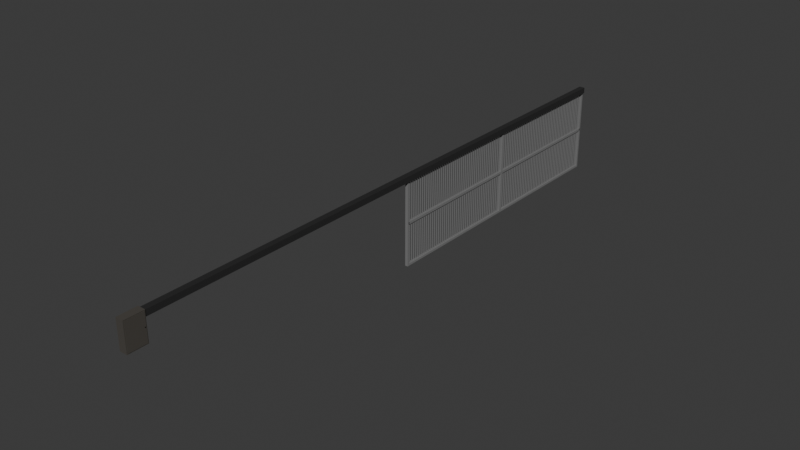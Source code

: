 # Source: izbrauksanas_varti.blend  (saved by Blender 4.5.90; exported with 4.5.12 LTS)
import bpy
from mathutils import Matrix  # noqa: F401  (used for matrix-valued properties, if any)

bpy.ops.wm.read_factory_settings(use_empty=True)
scene = bpy.context.scene
scene.name = 'Scene'

# ---- collections
col_collection = bpy.data.collections.new('Collection'); scene.collection.children.link(col_collection)

# ---- materials (node trees are filled in below, after node groups)
mat_material_004 = bpy.data.materials.new('Material.004')
mat_material_003 = bpy.data.materials.new('Material.003')
mat_material_002 = bpy.data.materials.new('Material.002')
mat_material_001 = bpy.data.materials.new('Material.001')

# ---- material node trees
mat_material_004.use_nodes = True; mat_material_004.node_tree.nodes.clear()
_N = mat_material_004.node_tree.nodes; _L = mat_material_004.node_tree.links
n0 = _N.new('ShaderNodeBsdfPrincipled'); n0.name = 'Principled BSDF'; n0.location = (-200, 100)
n0.inputs[0].default_value = (0.2025, 0.2025, 0.2025, 1.0)
n1 = _N.new('ShaderNodeOutputMaterial'); n1.name = 'Material Output'; n1.location = (200, 100)
_L.new(n0.outputs[0], n1.inputs[0])
n1.is_active_output = True
mat_material_003.use_nodes = True; mat_material_003.node_tree.nodes.clear()
_N = mat_material_003.node_tree.nodes; _L = mat_material_003.node_tree.links
n0 = _N.new('ShaderNodeBsdfPrincipled'); n0.name = 'Principled BSDF'; n0.location = (-200, 100)
n0.inputs[0].default_value = (0.02475, 0.02475, 0.02475, 1.0)
n1 = _N.new('ShaderNodeOutputMaterial'); n1.name = 'Material Output'; n1.location = (200, 100)
_L.new(n0.outputs[0], n1.inputs[0])
n1.is_active_output = True
mat_material_002.use_nodes = True; mat_material_002.node_tree.nodes.clear()
_N = mat_material_002.node_tree.nodes; _L = mat_material_002.node_tree.links
n0 = _N.new('ShaderNodeBsdfPrincipled'); n0.name = 'Principled BSDF'; n0.location = (-200, 100)
n0.inputs[0].default_value = (0.07516, 0.06856, 0.05959, 1.0)
n1 = _N.new('ShaderNodeOutputMaterial'); n1.name = 'Material Output'; n1.location = (200, 100)
_L.new(n0.outputs[0], n1.inputs[0])
n1.is_active_output = True
mat_material_001.use_nodes = True; mat_material_001.node_tree.nodes.clear()
_N = mat_material_001.node_tree.nodes; _L = mat_material_001.node_tree.links
n0 = _N.new('ShaderNodeBsdfPrincipled'); n0.name = 'Principled BSDF'; n0.location = (-200, 100)
n0.inputs[0].default_value = (0.0, 0.0, 0.0, 1.0)
n1 = _N.new('ShaderNodeOutputMaterial'); n1.name = 'Material Output'; n1.location = (200, 100)
_L.new(n0.outputs[0], n1.inputs[0])
n1.is_active_output = True

# ---- world
world_world = bpy.data.worlds.new('World'); scene.world = world_world
world_world.use_nodes = True; world_world.node_tree.nodes.clear()
_N = world_world.node_tree.nodes; _L = world_world.node_tree.links
n0 = _N.new('ShaderNodeOutputWorld'); n0.name = 'World Output'; n0.location = (200, 100)
n1 = _N.new('ShaderNodeBackground'); n1.name = 'Background'; n1.location = (-200, 100)
n1.inputs[0].default_value = (0.05088, 0.05088, 0.05088, 1.0)
_L.new(n1.outputs[0], n0.inputs[0])
n0.is_active_output = True
world_world.color = (0.05088, 0.05088, 0.05088)
world_world.sun_shadow_jitter_overblur = 0.0

# ---- meshes
me_cube_001 = bpy.data.meshes.new('Cube.001')
me_cube_001.from_pydata([(-1.0, -1.0, -1.0), (-1.0, -1.0, 1.0), (-1.0, 1.0, -1.0), (-1.0, 1.0, 1.0), (1.0, -1.0, -1.0), (1.0, -1.0, 1.0), (1.0, 1.0, -1.0), (1.0, 1.0, 1.0), (-1.0, 6.0, -1.0), (-1.0, 6.0, 1.0), (-1.0, 8.0, -1.0), (-1.0, 8.0, 1.0), (1.0, 6.0, -1.0), (1.0, 6.0, 1.0), (1.0, 8.0, -1.0), (1.0, 8.0, 1.0), (-1.0, 13.0, -1.0), (-1.0, 13.0, 1.0), (-1.0, 15.0, -1.0), (-1.0, 15.0, 1.0), (1.0, 13.0, -1.0), (1.0, 13.0, 1.0), (1.0, 15.0, -1.0), (1.0, 15.0, 1.0), (-1.0, 20.0, -1.0), (-1.0, 20.0, 1.0), (-1.0, 22.0, -1.0), (-1.0, 22.0, 1.0), (1.0, 20.0, -1.0), (1.0, 20.0, 1.0), (1.0, 22.0, -1.0), (1.0, 22.0, 1.0), (-1.0, 27.0, -1.0), (-1.0, 27.0, 1.0), (-1.0, 29.0, -1.0), (-1.0, 29.0, 1.0), (1.0, 27.0, -1.0), (1.0, 27.0, 1.0), (1.0, 29.0, -1.0), (1.0, 29.0, 1.0), (-1.0, 34.0, -1.0), (-1.0, 34.0, 1.0), (-1.0, 36.0, -1.0), (-1.0, 36.0, 1.0), (1.0, 34.0, -1.0), (1.0, 34.0, 1.0), (1.0, 36.0, -1.0), (1.0, 36.0, 1.0), (-1.0, 41.0, -1.0), (-1.0, 41.0, 1.0), (-1.0, 43.0, -1.0), (-1.0, 43.0, 1.0), (1.0, 41.0, -1.0), (1.0, 41.0, 1.0), (1.0, 43.0, -1.0), (1.0, 43.0, 1.0), (-1.0, 48.0, -1.0), (-1.0, 48.0, 1.0), (-1.0, 50.0, -1.0), (-1.0, 50.0, 1.0), (1.0, 48.0, -1.0), (1.0, 48.0, 1.0), (1.0, 50.0, -1.0), (1.0, 50.0, 1.0), (-1.0, 55.0, -1.0), (-1.0, 55.0, 1.0), (-1.0, 57.0, -1.0), (-1.0, 57.0, 1.0), (1.0, 55.0, -1.0), (1.0, 55.0, 1.0), (1.0, 57.0, -1.0), (1.0, 57.0, 1.0), (-1.0, 62.0, -1.0), (-1.0, 62.0, 1.0), (-1.0, 64.0, -1.0), (-1.0, 64.0, 1.0), (1.0, 62.0, -1.0), (1.0, 62.0, 1.0), (1.0, 64.0, -1.0), (1.0, 64.0, 1.0), (-1.0, 69.0, -1.0), (-1.0, 69.0, 1.0), (-1.0, 71.0, -1.0), (-1.0, 71.0, 1.0), (1.0, 69.0, -1.0), (1.0, 69.0, 1.0), (1.0, 71.0, -1.0), (1.0, 71.0, 1.0), (-1.0, 76.0, -1.0), (-1.0, 76.0, 1.0), (-1.0, 78.0, -1.0), (-1.0, 78.0, 1.0), (1.0, 76.0, -1.0), (1.0, 76.0, 1.0), (1.0, 78.0, -1.0), (1.0, 78.0, 1.0), (-1.0, 83.0, -1.0), (-1.0, 83.0, 1.0), (-1.0, 85.0, -1.0), (-1.0, 85.0, 1.0), (1.0, 83.0, -1.0), (1.0, 83.0, 1.0), (1.0, 85.0, -1.0), (1.0, 85.0, 1.0), (-1.0, 90.0, -1.0), (-1.0, 90.0, 1.0), (-1.0, 92.0, -1.0), (-1.0, 92.0, 1.0), (1.0, 90.0, -1.0), (1.0, 90.0, 1.0), (1.0, 92.0, -1.0), (1.0, 92.0, 1.0), (-1.0, 97.0, -1.0), (-1.0, 97.0, 1.0), (-1.0, 99.0, -1.0), (-1.0, 99.0, 1.0), (1.0, 97.0, -1.0), (1.0, 97.0, 1.0), (1.0, 99.0, -1.0), (1.0, 99.0, 1.0), (-1.0, 104.0, -1.0), (-1.0, 104.0, 1.0), (-1.0, 106.0, -1.0), (-1.0, 106.0, 1.0), (1.0, 104.0, -1.0), (1.0, 104.0, 1.0), (1.0, 106.0, -1.0), (1.0, 106.0, 1.0), (-1.0, 111.0, -1.0), (-1.0, 111.0, 1.0), (-1.0, 113.0, -1.0), (-1.0, 113.0, 1.0), (1.0, 111.0, -1.0), (1.0, 111.0, 1.0), (1.0, 113.0, -1.0), (1.0, 113.0, 1.0), (-1.0, 118.0, -1.0), (-1.0, 118.0, 1.0), (-1.0, 120.0, -1.0), (-1.0, 120.0, 1.0), (1.0, 118.0, -1.0), (1.0, 118.0, 1.0), (1.0, 120.0, -1.0), (1.0, 120.0, 1.0), (-1.0, 125.0, -1.0), (-1.0, 125.0, 1.0), (-1.0, 127.0, -1.0), (-1.0, 127.0, 1.0), (1.0, 125.0, -1.0), (1.0, 125.0, 1.0), (1.0, 127.0, -1.0), (1.0, 127.0, 1.0), (-1.0, 132.0, -1.0), (-1.0, 132.0, 1.0), (-1.0, 134.0, -1.0), (-1.0, 134.0, 1.0), (1.0, 132.0, -1.0), (1.0, 132.0, 1.0), (1.0, 134.0, -1.0), (1.0, 134.0, 1.0), (-1.0, 139.0, -1.0), (-1.0, 139.0, 1.0), (-1.0, 141.0, -1.0), (-1.0, 141.0, 1.0), (1.0, 139.0, -1.0), (1.0, 139.0, 1.0), (1.0, 141.0, -1.0), (1.0, 141.0, 1.0), (-1.0, 146.0, -1.0), (-1.0, 146.0, 1.0), (-1.0, 148.0, -1.0), (-1.0, 148.0, 1.0), (1.0, 146.0, -1.0), (1.0, 146.0, 1.0), (1.0, 148.0, -1.0), (1.0, 148.0, 1.0), (-1.0, 153.0, -1.0), (-1.0, 153.0, 1.0), (-1.0, 155.0, -1.0), (-1.0, 155.0, 1.0), (1.0, 153.0, -1.0), (1.0, 153.0, 1.0), (1.0, 155.0, -1.0), (1.0, 155.0, 1.0), (-1.0, 160.0, -1.0), (-1.0, 160.0, 1.0), (-1.0, 162.0, -1.0), (-1.0, 162.0, 1.0), (1.0, 160.0, -1.0), (1.0, 160.0, 1.0), (1.0, 162.0, -1.0), (1.0, 162.0, 1.0), (-1.0, 167.0, -1.0), (-1.0, 167.0, 1.0), (-1.0, 169.0, -1.0), (-1.0, 169.0, 1.0), (1.0, 167.0, -1.0), (1.0, 167.0, 1.0), (1.0, 169.0, -1.0), (1.0, 169.0, 1.0), (-1.0, 174.0, -1.0), (-1.0, 174.0, 1.0), (-1.0, 176.0, -1.0), (-1.0, 176.0, 1.0), (1.0, 174.0, -1.0), (1.0, 174.0, 1.0), (1.0, 176.0, -1.0), (1.0, 176.0, 1.0), (-1.0, 181.0, -1.0), (-1.0, 181.0, 1.0), (-1.0, 183.0, -1.0), (-1.0, 183.0, 1.0), (1.0, 181.0, -1.0), (1.0, 181.0, 1.0), (1.0, 183.0, -1.0), (1.0, 183.0, 1.0), (-1.0, 188.0, -1.0), (-1.0, 188.0, 1.0), (-1.0, 190.0, -1.0), (-1.0, 190.0, 1.0), (1.0, 188.0, -1.0), (1.0, 188.0, 1.0), (1.0, 190.0, -1.0), (1.0, 190.0, 1.0), (-1.0, 195.0, -1.0), (-1.0, 195.0, 1.0), (-1.0, 197.0, -1.0), (-1.0, 197.0, 1.0), (1.0, 195.0, -1.0), (1.0, 195.0, 1.0), (1.0, 197.0, -1.0), (1.0, 197.0, 1.0), (-1.0, 202.0, -1.0), (-1.0, 202.0, 1.0), (-1.0, 204.0, -1.0), (-1.0, 204.0, 1.0), (1.0, 202.0, -1.0), (1.0, 202.0, 1.0), (1.0, 204.0, -1.0), (1.0, 204.0, 1.0), (-1.0, 209.0, -1.0), (-1.0, 209.0, 1.0), (-1.0, 211.0, -1.0), (-1.0, 211.0, 1.0), (1.0, 209.0, -1.0), (1.0, 209.0, 1.0), (1.0, 211.0, -1.0), (1.0, 211.0, 1.0), (-1.0, 216.0, -1.0), (-1.0, 216.0, 1.0), (-1.0, 218.0, -1.0), (-1.0, 218.0, 1.0), (1.0, 216.0, -1.0), (1.0, 216.0, 1.0), (1.0, 218.0, -1.0), (1.0, 218.0, 1.0), (-1.0, 223.0, -1.0), (-1.0, 223.0, 1.0), (-1.0, 225.0, -1.0), (-1.0, 225.0, 1.0), (1.0, 223.0, -1.0), (1.0, 223.0, 1.0), (1.0, 225.0, -1.0), (1.0, 225.0, 1.0), (-1.0, 230.0, -1.0), (-1.0, 230.0, 1.0), (-1.0, 232.0, -1.0), (-1.0, 232.0, 1.0), (1.0, 230.0, -1.0), (1.0, 230.0, 1.0), (1.0, 232.0, -1.0), (1.0, 232.0, 1.0), (-1.0, 237.0, -1.0), (-1.0, 237.0, 1.0), (-1.0, 239.0, -1.0), (-1.0, 239.0, 1.0), (1.0, 237.0, -1.0), (1.0, 237.0, 1.0), (1.0, 239.0, -1.0), (1.0, 239.0, 1.0), (-1.0, 244.0, -1.0), (-1.0, 244.0, 1.0), (-1.0, 246.0, -1.0), (-1.0, 246.0, 1.0), (1.0, 244.0, -1.0), (1.0, 244.0, 1.0), (1.0, 246.0, -1.0), (1.0, 246.0, 1.0), (-1.0, 251.0, -1.0), (-1.0, 251.0, 1.0), (-1.0, 253.0, -1.0), (-1.0, 253.0, 1.0), (1.0, 251.0, -1.0), (1.0, 251.0, 1.0), (1.0, 253.0, -1.0), (1.0, 253.0, 1.0), (-1.0, 258.0, -1.0), (-1.0, 258.0, 1.0), (-1.0, 260.0, -1.0), (-1.0, 260.0, 1.0), (1.0, 258.0, -1.0), (1.0, 258.0, 1.0), (1.0, 260.0, -1.0), (1.0, 260.0, 1.0), (-1.0, 265.0, -1.0), (-1.0, 265.0, 1.0), (-1.0, 267.0, -1.0), (-1.0, 267.0, 1.0), (1.0, 265.0, -1.0), (1.0, 265.0, 1.0), (1.0, 267.0, -1.0), (1.0, 267.0, 1.0), (-1.0, 272.0, -1.0), (-1.0, 272.0, 1.0), (-1.0, 274.0, -1.0), (-1.0, 274.0, 1.0), (1.0, 272.0, -1.0), (1.0, 272.0, 1.0), (1.0, 274.0, -1.0), (1.0, 274.0, 1.0), (-1.0, 279.0, -1.0), (-1.0, 279.0, 1.0), (-1.0, 281.0, -1.0), (-1.0, 281.0, 1.0), (1.0, 279.0, -1.0), (1.0, 279.0, 1.0), (1.0, 281.0, -1.0), (1.0, 281.0, 1.0), (-1.0, 286.0, -1.0), (-1.0, 286.0, 1.0), (-1.0, 288.0, -1.0), (-1.0, 288.0, 1.0), (1.0, 286.0, -1.0), (1.0, 286.0, 1.0), (1.0, 288.0, -1.0), (1.0, 288.0, 1.0), (-1.0, 293.0, -1.0), (-1.0, 293.0, 1.0), (-1.0, 295.0, -1.0), (-1.0, 295.0, 1.0), (1.0, 293.0, -1.0), (1.0, 293.0, 1.0), (1.0, 295.0, -1.0), (1.0, 295.0, 1.0), (-1.0, 300.0, -1.0), (-1.0, 300.0, 1.0), (-1.0, 302.0, -1.0), (-1.0, 302.0, 1.0), (1.0, 300.0, -1.0), (1.0, 300.0, 1.0), (1.0, 302.0, -1.0), (1.0, 302.0, 1.0), (-1.0, 307.0, -1.0), (-1.0, 307.0, 1.0), (-1.0, 309.0, -1.0), (-1.0, 309.0, 1.0), (1.0, 307.0, -1.0), (1.0, 307.0, 1.0), (1.0, 309.0, -1.0), (1.0, 309.0, 1.0), (-1.0, 314.0, -1.0), (-1.0, 314.0, 1.0), (-1.0, 316.0, -1.0), (-1.0, 316.0, 1.0), (1.0, 314.0, -1.0), (1.0, 314.0, 1.0), (1.0, 316.0, -1.0), (1.0, 316.0, 1.0), (-1.0, 330.3, -1.0), (-1.0, 330.3, 1.0), (-1.0, 332.3, -1.0), (-1.0, 332.3, 1.0), (1.0, 330.3, -1.0), (1.0, 330.3, 1.0), (1.0, 332.3, -1.0), (1.0, 332.3, 1.0), (-1.0, 337.3, -1.0), (-1.0, 337.3, 1.0), (-1.0, 339.3, -1.0), (-1.0, 339.3, 1.0), (1.0, 337.3, -1.0), (1.0, 337.3, 1.0), (1.0, 339.3, -1.0), (1.0, 339.3, 1.0), (-1.0, 344.3, -1.0), (-1.0, 344.3, 1.0), (-1.0, 346.3, -1.0), (-1.0, 346.3, 1.0), (1.0, 344.3, -1.0), (1.0, 344.3, 1.0), (1.0, 346.3, -1.0), (1.0, 346.3, 1.0), (-1.0, 351.3, -1.0), (-1.0, 351.3, 1.0), (-1.0, 353.3, -1.0), (-1.0, 353.3, 1.0), (1.0, 351.3, -1.0), (1.0, 351.3, 1.0), (1.0, 353.3, -1.0), (1.0, 353.3, 1.0), (-1.0, 358.3, -1.0), (-1.0, 358.3, 1.0), (-1.0, 360.3, -1.0), (-1.0, 360.3, 1.0), (1.0, 358.3, -1.0), (1.0, 358.3, 1.0), (1.0, 360.3, -1.0), (1.0, 360.3, 1.0), (-1.0, 365.3, -1.0), (-1.0, 365.3, 1.0), (-1.0, 367.3, -1.0), (-1.0, 367.3, 1.0), (1.0, 365.3, -1.0), (1.0, 365.3, 1.0), (1.0, 367.3, -1.0), (1.0, 367.3, 1.0), (-1.0, 372.3, -1.0), (-1.0, 372.3, 1.0), (-1.0, 374.3, -1.0), (-1.0, 374.3, 1.0), (1.0, 372.3, -1.0), (1.0, 372.3, 1.0), (1.0, 374.3, -1.0), (1.0, 374.3, 1.0), (-1.0, 379.3, -1.0), (-1.0, 379.3, 1.0), (-1.0, 381.3, -1.0), (-1.0, 381.3, 1.0), (1.0, 379.3, -1.0), (1.0, 379.3, 1.0), (1.0, 381.3, -1.0), (1.0, 381.3, 1.0), (-1.0, 386.3, -1.0), (-1.0, 386.3, 1.0), (-1.0, 388.3, -1.0), (-1.0, 388.3, 1.0), (1.0, 386.3, -1.0), (1.0, 386.3, 1.0), (1.0, 388.3, -1.0), (1.0, 388.3, 1.0), (-1.0, 393.3, -1.0), (-1.0, 393.3, 1.0), (-1.0, 395.3, -1.0), (-1.0, 395.3, 1.0), (1.0, 393.3, -1.0), (1.0, 393.3, 1.0), (1.0, 395.3, -1.0), (1.0, 395.3, 1.0), (-1.0, 400.3, -1.0), (-1.0, 400.3, 1.0), (-1.0, 402.3, -1.0), (-1.0, 402.3, 1.0), (1.0, 400.3, -1.0), (1.0, 400.3, 1.0), (1.0, 402.3, -1.0), (1.0, 402.3, 1.0), (-1.0, 407.3, -1.0), (-1.0, 407.3, 1.0), (-1.0, 409.3, -1.0), (-1.0, 409.3, 1.0), (1.0, 407.3, -1.0), (1.0, 407.3, 1.0), (1.0, 409.3, -1.0), (1.0, 409.3, 1.0), (-1.0, 414.3, -1.0), (-1.0, 414.3, 1.0), (-1.0, 416.3, -1.0), (-1.0, 416.3, 1.0), (1.0, 414.3, -1.0), (1.0, 414.3, 1.0), (1.0, 416.3, -1.0), (1.0, 416.3, 1.0), (-1.0, 421.3, -1.0), (-1.0, 421.3, 1.0), (-1.0, 423.3, -1.0), (-1.0, 423.3, 1.0), (1.0, 421.3, -1.0), (1.0, 421.3, 1.0), (1.0, 423.3, -1.0), (1.0, 423.3, 1.0), (-1.0, 428.3, -1.0), (-1.0, 428.3, 1.0), (-1.0, 430.3, -1.0), (-1.0, 430.3, 1.0), (1.0, 428.3, -1.0), (1.0, 428.3, 1.0), (1.0, 430.3, -1.0), (1.0, 430.3, 1.0), (-1.0, 435.3, -1.0), (-1.0, 435.3, 1.0), (-1.0, 437.3, -1.0), (-1.0, 437.3, 1.0), (1.0, 435.3, -1.0), (1.0, 435.3, 1.0), (1.0, 437.3, -1.0), (1.0, 437.3, 1.0), (-1.0, 442.3, -1.0), (-1.0, 442.3, 1.0), (-1.0, 444.3, -1.0), (-1.0, 444.3, 1.0), (1.0, 442.3, -1.0), (1.0, 442.3, 1.0), (1.0, 444.3, -1.0), (1.0, 444.3, 1.0), (-1.0, 449.3, -1.0), (-1.0, 449.3, 1.0), (-1.0, 451.3, -1.0), (-1.0, 451.3, 1.0), (1.0, 449.3, -1.0), (1.0, 449.3, 1.0), (1.0, 451.3, -1.0), (1.0, 451.3, 1.0), (-1.0, 456.3, -1.0), (-1.0, 456.3, 1.0), (-1.0, 458.3, -1.0), (-1.0, 458.3, 1.0), (1.0, 456.3, -1.0), (1.0, 456.3, 1.0), (1.0, 458.3, -1.0), (1.0, 458.3, 1.0), (-1.0, 463.3, -1.0), (-1.0, 463.3, 1.0), (-1.0, 465.3, -1.0), (-1.0, 465.3, 1.0), (1.0, 463.3, -1.0), (1.0, 463.3, 1.0), (1.0, 465.3, -1.0), (1.0, 465.3, 1.0), (-1.0, 470.3, -1.0), (-1.0, 470.3, 1.0), (-1.0, 472.3, -1.0), (-1.0, 472.3, 1.0), (1.0, 470.3, -1.0), (1.0, 470.3, 1.0), (1.0, 472.3, -1.0), (1.0, 472.3, 1.0), (-1.0, 477.3, -1.0), (-1.0, 477.3, 1.0), (-1.0, 479.3, -1.0), (-1.0, 479.3, 1.0), (1.0, 477.3, -1.0), (1.0, 477.3, 1.0), (1.0, 479.3, -1.0), (1.0, 479.3, 1.0), (-1.0, 484.3, -1.0), (-1.0, 484.3, 1.0), (-1.0, 486.3, -1.0), (-1.0, 486.3, 1.0), (1.0, 484.3, -1.0), (1.0, 484.3, 1.0), (1.0, 486.3, -1.0), (1.0, 486.3, 1.0), (-1.0, 491.3, -1.0), (-1.0, 491.3, 1.0), (-1.0, 493.3, -1.0), (-1.0, 493.3, 1.0), (1.0, 491.3, -1.0), (1.0, 491.3, 1.0), (1.0, 493.3, -1.0), (1.0, 493.3, 1.0), (-1.0, 498.3, -1.0), (-1.0, 498.3, 1.0), (-1.0, 500.3, -1.0), (-1.0, 500.3, 1.0), (1.0, 498.3, -1.0), (1.0, 498.3, 1.0), (1.0, 500.3, -1.0), (1.0, 500.3, 1.0), (-1.0, 505.3, -1.0), (-1.0, 505.3, 1.0), (-1.0, 507.3, -1.0), (-1.0, 507.3, 1.0), (1.0, 505.3, -1.0), (1.0, 505.3, 1.0), (1.0, 507.3, -1.0), (1.0, 507.3, 1.0), (-1.0, 512.3, -1.0), (-1.0, 512.3, 1.0), (-1.0, 514.3, -1.0), (-1.0, 514.3, 1.0), (1.0, 512.3, -1.0), (1.0, 512.3, 1.0), (1.0, 514.3, -1.0), (1.0, 514.3, 1.0), (-1.0, 519.3, -1.0), (-1.0, 519.3, 1.0), (-1.0, 521.3, -1.0), (-1.0, 521.3, 1.0), (1.0, 519.3, -1.0), (1.0, 519.3, 1.0), (1.0, 521.3, -1.0), (1.0, 521.3, 1.0), (-1.0, 526.3, -1.0), (-1.0, 526.3, 1.0), (-1.0, 528.3, -1.0), (-1.0, 528.3, 1.0), (1.0, 526.3, -1.0), (1.0, 526.3, 1.0), (1.0, 528.3, -1.0), (1.0, 528.3, 1.0), (-1.0, 533.3, -1.0), (-1.0, 533.3, 1.0), (-1.0, 535.3, -1.0), (-1.0, 535.3, 1.0), (1.0, 533.3, -1.0), (1.0, 533.3, 1.0), (1.0, 535.3, -1.0), (1.0, 535.3, 1.0), (-1.0, 540.3, -1.0), (-1.0, 540.3, 1.0), (-1.0, 542.3, -1.0), (-1.0, 542.3, 1.0), (1.0, 540.3, -1.0), (1.0, 540.3, 1.0), (1.0, 542.3, -1.0), (1.0, 542.3, 1.0), (-1.0, 547.3, -1.0), (-1.0, 547.3, 1.0), (-1.0, 549.3, -1.0), (-1.0, 549.3, 1.0), (1.0, 547.3, -1.0), (1.0, 547.3, 1.0), (1.0, 549.3, -1.0), (1.0, 549.3, 1.0), (-1.0, 554.3, -1.0), (-1.0, 554.3, 1.0), (-1.0, 556.3, -1.0), (-1.0, 556.3, 1.0), (1.0, 554.3, -1.0), (1.0, 554.3, 1.0), (1.0, 556.3, -1.0), (1.0, 556.3, 1.0), (-1.0, 561.3, -1.0), (-1.0, 561.3, 1.0), (-1.0, 563.3, -1.0), (-1.0, 563.3, 1.0), (1.0, 561.3, -1.0), (1.0, 561.3, 1.0), (1.0, 563.3, -1.0), (1.0, 563.3, 1.0), (-1.0, 568.3, -1.0), (-1.0, 568.3, 1.0), (-1.0, 570.3, -1.0), (-1.0, 570.3, 1.0), (1.0, 568.3, -1.0), (1.0, 568.3, 1.0), (1.0, 570.3, -1.0), (1.0, 570.3, 1.0), (-1.0, 575.3, -1.0), (-1.0, 575.3, 1.0), (-1.0, 577.3, -1.0), (-1.0, 577.3, 1.0), (1.0, 575.3, -1.0), (1.0, 575.3, 1.0), (1.0, 577.3, -1.0), (1.0, 577.3, 1.0), (-1.0, 582.3, -1.0), (-1.0, 582.3, 1.0), (-1.0, 584.3, -1.0), (-1.0, 584.3, 1.0), (1.0, 582.3, -1.0), (1.0, 582.3, 1.0), (1.0, 584.3, -1.0), (1.0, 584.3, 1.0), (-1.0, 589.3, -1.0), (-1.0, 589.3, 1.0), (-1.0, 591.3, -1.0), (-1.0, 591.3, 1.0), (1.0, 589.3, -1.0), (1.0, 589.3, 1.0), (1.0, 591.3, -1.0), (1.0, 591.3, 1.0), (-1.0, 596.3, -1.0), (-1.0, 596.3, 1.0), (-1.0, 598.3, -1.0), (-1.0, 598.3, 1.0), (1.0, 596.3, -1.0), (1.0, 596.3, 1.0), (1.0, 598.3, -1.0), (1.0, 598.3, 1.0), (-1.0, 603.3, -1.0), (-1.0, 603.3, 1.0), (-1.0, 605.3, -1.0), (-1.0, 605.3, 1.0), (1.0, 603.3, -1.0), (1.0, 603.3, 1.0), (1.0, 605.3, -1.0), (1.0, 605.3, 1.0), (-1.0, 610.3, -1.0), (-1.0, 610.3, 1.0), (-1.0, 612.3, -1.0), (-1.0, 612.3, 1.0), (1.0, 610.3, -1.0), (1.0, 610.3, 1.0), (1.0, 612.3, -1.0), (1.0, 612.3, 1.0), (-1.0, 617.3, -1.0), (-1.0, 617.3, 1.0), (-1.0, 619.3, -1.0), (-1.0, 619.3, 1.0), (1.0, 617.3, -1.0), (1.0, 617.3, 1.0), (1.0, 619.3, -1.0), (1.0, 619.3, 1.0), (-1.0, 624.3, -1.0), (-1.0, 624.3, 1.0), (-1.0, 626.3, -1.0), (-1.0, 626.3, 1.0), (1.0, 624.3, -1.0), (1.0, 624.3, 1.0), (1.0, 626.3, -1.0), (1.0, 626.3, 1.0), (-1.0, 631.3, -1.0), (-1.0, 631.3, 1.0), (-1.0, 633.3, -1.0), (-1.0, 633.3, 1.0), (1.0, 631.3, -1.0), (1.0, 631.3, 1.0), (1.0, 633.3, -1.0), (1.0, 633.3, 1.0), (-1.0, 638.3, -1.0), (-1.0, 638.3, 1.0), (-1.0, 640.3, -1.0), (-1.0, 640.3, 1.0), (1.0, 638.3, -1.0), (1.0, 638.3, 1.0), (1.0, 640.3, -1.0), (1.0, 640.3, 1.0), (-1.0, 645.3, -1.0), (-1.0, 645.3, 1.0), (-1.0, 647.3, -1.0), (-1.0, 647.3, 1.0), (1.0, 645.3, -1.0), (1.0, 645.3, 1.0), (1.0, 647.3, -1.0), (1.0, 647.3, 1.0), (3.333, 651.7, 0.95), (3.333, 651.7, -0.95), (3.333, -5.0, 0.95), (3.333, -5.0, -0.95), (-3.333, 651.7, 0.95), (-3.333, 651.7, -0.95), (-3.333, -5.0, 0.95), (-3.333, -5.0, -0.95), (3.333, 656.7, 1.0), (3.333, 656.7, -1.0), (3.333, -10.0, 1.0), (3.333, -10.0, -1.0), (-3.333, 323.3, -0.95), (3.333, 323.3, 1.0), (-3.333, 323.3, 0.95), (3.333, 323.3, -1.0), (-3.333, 325.8, 0.95), (3.333, 325.8, -1.0), (3.333, 325.8, -0.95), (-3.333, 325.8, -0.95), (3.333, 325.8, 1.0), (3.333, 325.8, 0.95), (-3.333, 320.8, -0.95), (3.333, 320.8, 1.0), (3.333, 320.9, 0.95), (-3.333, 320.8, 0.95), (3.333, 320.8, -1.0), (3.333, 320.9, -0.95), (-3.333, 320.8, -1.0), (-3.333, -10.0, -1.0), (-3.333, -10.0, 1.0), (-3.333, 656.7, 1.0), (-3.333, 656.7, -1.0), (-3.333, 325.8, 1.0), (-3.333, 325.8, -1.0), (-3.333, 323.3, -1.0), (-3.333, 320.8, 1.0), (-3.333, 323.3, 1.0), (-3.333, 323.3, 0.0), (3.333, 325.8, 0.0), (-3.333, 325.8, 0.0), (-3.333, 320.8, 0.0), (3.333, 320.9, 0.0), (-3.333, 323.3, 0.0285), (3.333, 325.8, 0.0285), (-3.333, 325.8, 0.0285), (-3.333, 320.8, 0.0285), (3.333, 320.9, 0.0285), (-3.333, 323.3, -0.0285), (3.333, 325.8, -0.0285), (-3.333, 325.8, -0.0285), (-3.333, 320.8, -0.0285), (3.333, 320.9, -0.0285), (3.333, 325.8, 0.0285), (3.333, 325.8, 0.0), (-3.333, 325.8, 0.0285), (-3.333, 325.8, 0.0), (3.333, 325.8, -0.0285), (-3.333, 325.8, -0.0285), (3.333, 325.8, 0.0285), (3.333, 325.8, 0.0), (-3.333, 325.8, 0.0285), (-3.333, 325.8, 0.0), (3.333, 325.8, -0.0285), (-3.333, 325.8, -0.0285), (3.333, 654.3, 0.0285), (3.333, 654.3, 0.0), (-3.333, 654.4, 0.0285), (-3.333, 654.4, 0.0), (3.333, 654.3, -0.0285), (-3.333, 654.4, -0.0285), (-3.333, 320.8, 0.0285), (-3.333, 320.8, 0.0), (3.333, 320.9, 0.0285), (3.333, 320.9, 0.0), (-3.333, 320.8, -0.0285), (3.333, 320.9, -0.0285), (-3.333, -6.746, 0.0285), (-3.333, -6.746, 0.0), (3.333, -6.709, 0.0285), (3.333, -6.709, 0.0), (-3.333, -6.746, -0.0285), (3.333, -6.709, -0.0285)], [], [(0, 1, 3, 2), (2, 3, 7, 6), (6, 7, 5, 4), (4, 5, 1, 0), (2, 6, 4, 0), (7, 3, 1, 5), (8, 9, 11, 10), (10, 11, 15, 14), (14, 15, 13, 12), (12, 13, 9, 8), (10, 14, 12, 8), (15, 11, 9, 13), (16, 17, 19, 18), (18, 19, 23, 22), (22, 23, 21, 20), (20, 21, 17, 16), (18, 22, 20, 16), (23, 19, 17, 21), (24, 25, 27, 26), (26, 27, 31, 30), (30, 31, 29, 28), (28, 29, 25, 24), (26, 30, 28, 24), (31, 27, 25, 29), (32, 33, 35, 34), (34, 35, 39, 38), (38, 39, 37, 36), (36, 37, 33, 32), (34, 38, 36, 32), (39, 35, 33, 37), (40, 41, 43, 42), (42, 43, 47, 46), (46, 47, 45, 44), (44, 45, 41, 40), (42, 46, 44, 40), (47, 43, 41, 45), (48, 49, 51, 50), (50, 51, 55, 54), (54, 55, 53, 52), (52, 53, 49, 48), (50, 54, 52, 48), (55, 51, 49, 53), (56, 57, 59, 58), (58, 59, 63, 62), (62, 63, 61, 60), (60, 61, 57, 56), (58, 62, 60, 56), (63, 59, 57, 61), (64, 65, 67, 66), (66, 67, 71, 70), (70, 71, 69, 68), (68, 69, 65, 64), (66, 70, 68, 64), (71, 67, 65, 69), (72, 73, 75, 74), (74, 75, 79, 78), (78, 79, 77, 76), (76, 77, 73, 72), (74, 78, 76, 72), (79, 75, 73, 77), (80, 81, 83, 82), (82, 83, 87, 86), (86, 87, 85, 84), (84, 85, 81, 80), (82, 86, 84, 80), (87, 83, 81, 85), (88, 89, 91, 90), (90, 91, 95, 94), (94, 95, 93, 92), (92, 93, 89, 88), (90, 94, 92, 88), (95, 91, 89, 93), (96, 97, 99, 98), (98, 99, 103, 102), (102, 103, 101, 100), (100, 101, 97, 96), (98, 102, 100, 96), (103, 99, 97, 101), (104, 105, 107, 106), (106, 107, 111, 110), (110, 111, 109, 108), (108, 109, 105, 104), (106, 110, 108, 104), (111, 107, 105, 109), (112, 113, 115, 114), (114, 115, 119, 118), (118, 119, 117, 116), (116, 117, 113, 112), (114, 118, 116, 112), (119, 115, 113, 117), (120, 121, 123, 122), (122, 123, 127, 126), (126, 127, 125, 124), (124, 125, 121, 120), (122, 126, 124, 120), (127, 123, 121, 125), (128, 129, 131, 130), (130, 131, 135, 134), (134, 135, 133, 132), (132, 133, 129, 128), (130, 134, 132, 128), (135, 131, 129, 133), (136, 137, 139, 138), (138, 139, 143, 142), (142, 143, 141, 140), (140, 141, 137, 136), (138, 142, 140, 136), (143, 139, 137, 141), (144, 145, 147, 146), (146, 147, 151, 150), (150, 151, 149, 148), (148, 149, 145, 144), (146, 150, 148, 144), (151, 147, 145, 149), (152, 153, 155, 154), (154, 155, 159, 158), (158, 159, 157, 156), (156, 157, 153, 152), (154, 158, 156, 152), (159, 155, 153, 157), (160, 161, 163, 162), (162, 163, 167, 166), (166, 167, 165, 164), (164, 165, 161, 160), (162, 166, 164, 160), (167, 163, 161, 165), (168, 169, 171, 170), (170, 171, 175, 174), (174, 175, 173, 172), (172, 173, 169, 168), (170, 174, 172, 168), (175, 171, 169, 173), (176, 177, 179, 178), (178, 179, 183, 182), (182, 183, 181, 180), (180, 181, 177, 176), (178, 182, 180, 176), (183, 179, 177, 181), (184, 185, 187, 186), (186, 187, 191, 190), (190, 191, 189, 188), (188, 189, 185, 184), (186, 190, 188, 184), (191, 187, 185, 189), (192, 193, 195, 194), (194, 195, 199, 198), (198, 199, 197, 196), (196, 197, 193, 192), (194, 198, 196, 192), (199, 195, 193, 197), (200, 201, 203, 202), (202, 203, 207, 206), (206, 207, 205, 204), (204, 205, 201, 200), (202, 206, 204, 200), (207, 203, 201, 205), (208, 209, 211, 210), (210, 211, 215, 214), (214, 215, 213, 212), (212, 213, 209, 208), (210, 214, 212, 208), (215, 211, 209, 213), (216, 217, 219, 218), (218, 219, 223, 222), (222, 223, 221, 220), (220, 221, 217, 216), (218, 222, 220, 216), (223, 219, 217, 221), (224, 225, 227, 226), (226, 227, 231, 230), (230, 231, 229, 228), (228, 229, 225, 224), (226, 230, 228, 224), (231, 227, 225, 229), (232, 233, 235, 234), (234, 235, 239, 238), (238, 239, 237, 236), (236, 237, 233, 232), (234, 238, 236, 232), (239, 235, 233, 237), (240, 241, 243, 242), (242, 243, 247, 246), (246, 247, 245, 244), (244, 245, 241, 240), (242, 246, 244, 240), (247, 243, 241, 245), (248, 249, 251, 250), (250, 251, 255, 254), (254, 255, 253, 252), (252, 253, 249, 248), (250, 254, 252, 248), (255, 251, 249, 253), (256, 257, 259, 258), (258, 259, 263, 262), (262, 263, 261, 260), (260, 261, 257, 256), (258, 262, 260, 256), (263, 259, 257, 261), (264, 265, 267, 266), (266, 267, 271, 270), (270, 271, 269, 268), (268, 269, 265, 264), (266, 270, 268, 264), (271, 267, 265, 269), (272, 273, 275, 274), (274, 275, 279, 278), (278, 279, 277, 276), (276, 277, 273, 272), (274, 278, 276, 272), (279, 275, 273, 277), (280, 281, 283, 282), (282, 283, 287, 286), (286, 287, 285, 284), (284, 285, 281, 280), (282, 286, 284, 280), (287, 283, 281, 285), (288, 289, 291, 290), (290, 291, 295, 294), (294, 295, 293, 292), (292, 293, 289, 288), (290, 294, 292, 288), (295, 291, 289, 293), (296, 297, 299, 298), (298, 299, 303, 302), (302, 303, 301, 300), (300, 301, 297, 296), (298, 302, 300, 296), (303, 299, 297, 301), (304, 305, 307, 306), (306, 307, 311, 310), (310, 311, 309, 308), (308, 309, 305, 304), (306, 310, 308, 304), (311, 307, 305, 309), (312, 313, 315, 314), (314, 315, 319, 318), (318, 319, 317, 316), (316, 317, 313, 312), (314, 318, 316, 312), (319, 315, 313, 317), (320, 321, 323, 322), (322, 323, 327, 326), (326, 327, 325, 324), (324, 325, 321, 320), (322, 326, 324, 320), (327, 323, 321, 325), (328, 329, 331, 330), (330, 331, 335, 334), (334, 335, 333, 332), (332, 333, 329, 328), (330, 334, 332, 328), (335, 331, 329, 333), (336, 337, 339, 338), (338, 339, 343, 342), (342, 343, 341, 340), (340, 341, 337, 336), (338, 342, 340, 336), (343, 339, 337, 341), (344, 345, 347, 346), (346, 347, 351, 350), (350, 351, 349, 348), (348, 349, 345, 344), (346, 350, 348, 344), (351, 347, 345, 349), (352, 353, 355, 354), (354, 355, 359, 358), (358, 359, 357, 356), (356, 357, 353, 352), (354, 358, 356, 352), (359, 355, 353, 357), (360, 361, 363, 362), (362, 363, 367, 366), (366, 367, 365, 364), (364, 365, 361, 360), (362, 366, 364, 360), (367, 363, 361, 365), (368, 369, 371, 370), (370, 371, 375, 374), (374, 375, 373, 372), (372, 373, 369, 368), (370, 374, 372, 368), (375, 371, 369, 373), (376, 377, 379, 378), (378, 379, 383, 382), (382, 383, 381, 380), (380, 381, 377, 376), (378, 382, 380, 376), (383, 379, 377, 381), (384, 385, 387, 386), (386, 387, 391, 390), (390, 391, 389, 388), (388, 389, 385, 384), (386, 390, 388, 384), (391, 387, 385, 389), (392, 393, 395, 394), (394, 395, 399, 398), (398, 399, 397, 396), (396, 397, 393, 392), (394, 398, 396, 392), (399, 395, 393, 397), (400, 401, 403, 402), (402, 403, 407, 406), (406, 407, 405, 404), (404, 405, 401, 400), (402, 406, 404, 400), (407, 403, 401, 405), (408, 409, 411, 410), (410, 411, 415, 414), (414, 415, 413, 412), (412, 413, 409, 408), (410, 414, 412, 408), (415, 411, 409, 413), (416, 417, 419, 418), (418, 419, 423, 422), (422, 423, 421, 420), (420, 421, 417, 416), (418, 422, 420, 416), (423, 419, 417, 421), (424, 425, 427, 426), (426, 427, 431, 430), (430, 431, 429, 428), (428, 429, 425, 424), (426, 430, 428, 424), (431, 427, 425, 429), (432, 433, 435, 434), (434, 435, 439, 438), (438, 439, 437, 436), (436, 437, 433, 432), (434, 438, 436, 432), (439, 435, 433, 437), (440, 441, 443, 442), (442, 443, 447, 446), (446, 447, 445, 444), (444, 445, 441, 440), (442, 446, 444, 440), (447, 443, 441, 445), (448, 449, 451, 450), (450, 451, 455, 454), (454, 455, 453, 452), (452, 453, 449, 448), (450, 454, 452, 448), (455, 451, 449, 453), (456, 457, 459, 458), (458, 459, 463, 462), (462, 463, 461, 460), (460, 461, 457, 456), (458, 462, 460, 456), (463, 459, 457, 461), (464, 465, 467, 466), (466, 467, 471, 470), (470, 471, 469, 468), (468, 469, 465, 464), (466, 470, 468, 464), (471, 467, 465, 469), (472, 473, 475, 474), (474, 475, 479, 478), (478, 479, 477, 476), (476, 477, 473, 472), (474, 478, 476, 472), (479, 475, 473, 477), (480, 481, 483, 482), (482, 483, 487, 486), (486, 487, 485, 484), (484, 485, 481, 480), (482, 486, 484, 480), (487, 483, 481, 485), (488, 489, 491, 490), (490, 491, 495, 494), (494, 495, 493, 492), (492, 493, 489, 488), (490, 494, 492, 488), (495, 491, 489, 493), (496, 497, 499, 498), (498, 499, 503, 502), (502, 503, 501, 500), (500, 501, 497, 496), (498, 502, 500, 496), (503, 499, 497, 501), (504, 505, 507, 506), (506, 507, 511, 510), (510, 511, 509, 508), (508, 509, 505, 504), (506, 510, 508, 504), (511, 507, 505, 509), (512, 513, 515, 514), (514, 515, 519, 518), (518, 519, 517, 516), (516, 517, 513, 512), (514, 518, 516, 512), (519, 515, 513, 517), (520, 521, 523, 522), (522, 523, 527, 526), (526, 527, 525, 524), (524, 525, 521, 520), (522, 526, 524, 520), (527, 523, 521, 525), (528, 529, 531, 530), (530, 531, 535, 534), (534, 535, 533, 532), (532, 533, 529, 528), (530, 534, 532, 528), (535, 531, 529, 533), (536, 537, 539, 538), (538, 539, 543, 542), (542, 543, 541, 540), (540, 541, 537, 536), (538, 542, 540, 536), (543, 539, 537, 541), (544, 545, 547, 546), (546, 547, 551, 550), (550, 551, 549, 548), (548, 549, 545, 544), (546, 550, 548, 544), (551, 547, 545, 549), (552, 553, 555, 554), (554, 555, 559, 558), (558, 559, 557, 556), (556, 557, 553, 552), (554, 558, 556, 552), (559, 555, 553, 557), (560, 561, 563, 562), (562, 563, 567, 566), (566, 567, 565, 564), (564, 565, 561, 560), (562, 566, 564, 560), (567, 563, 561, 565), (568, 569, 571, 570), (570, 571, 575, 574), (574, 575, 573, 572), (572, 573, 569, 568), (570, 574, 572, 568), (575, 571, 569, 573), (576, 577, 579, 578), (578, 579, 583, 582), (582, 583, 581, 580), (580, 581, 577, 576), (578, 582, 580, 576), (583, 579, 577, 581), (584, 585, 587, 586), (586, 587, 591, 590), (590, 591, 589, 588), (588, 589, 585, 584), (586, 590, 588, 584), (591, 587, 585, 589), (592, 593, 595, 594), (594, 595, 599, 598), (598, 599, 597, 596), (596, 597, 593, 592), (594, 598, 596, 592), (599, 595, 593, 597), (600, 601, 603, 602), (602, 603, 607, 606), (606, 607, 605, 604), (604, 605, 601, 600), (602, 606, 604, 600), (607, 603, 601, 605), (608, 609, 611, 610), (610, 611, 615, 614), (614, 615, 613, 612), (612, 613, 609, 608), (610, 614, 612, 608), (615, 611, 609, 613), (616, 617, 619, 618), (618, 619, 623, 622), (622, 623, 621, 620), (620, 621, 617, 616), (618, 622, 620, 616), (623, 619, 617, 621), (624, 625, 627, 626), (626, 627, 631, 630), (630, 631, 629, 628), (628, 629, 625, 624), (626, 630, 628, 624), (631, 627, 625, 629), (632, 633, 635, 634), (634, 635, 639, 638), (638, 639, 637, 636), (636, 637, 633, 632), (634, 638, 636, 632), (639, 635, 633, 637), (640, 641, 643, 642), (642, 643, 647, 646), (646, 647, 645, 644), (644, 645, 641, 640), (642, 646, 644, 640), (647, 643, 641, 645), (648, 649, 651, 650), (650, 651, 655, 654), (654, 655, 653, 652), (652, 653, 649, 648), (650, 654, 652, 648), (655, 651, 649, 653), (656, 657, 659, 658), (658, 659, 663, 662), (662, 663, 661, 660), (660, 661, 657, 656), (658, 662, 660, 656), (663, 659, 657, 661), (664, 665, 667, 666), (666, 667, 671, 670), (670, 671, 669, 668), (668, 669, 665, 664), (666, 670, 668, 664), (671, 667, 665, 669), (672, 673, 675, 674), (674, 675, 679, 678), (678, 679, 677, 676), (676, 677, 673, 672), (674, 678, 676, 672), (679, 675, 673, 677), (680, 681, 683, 682), (682, 683, 687, 686), (686, 687, 685, 684), (684, 685, 681, 680), (682, 686, 684, 680), (687, 683, 681, 685), (688, 689, 691, 690), (690, 691, 695, 694), (694, 695, 693, 692), (692, 693, 689, 688), (690, 694, 692, 688), (695, 691, 689, 693), (696, 697, 699, 698), (698, 699, 703, 702), (702, 703, 701, 700), (700, 701, 697, 696), (698, 702, 700, 696), (703, 699, 697, 701), (704, 705, 707, 706), (706, 707, 711, 710), (710, 711, 709, 708), (708, 709, 705, 704), (706, 710, 708, 704), (711, 707, 705, 709), (712, 713, 715, 714), (714, 715, 719, 718), (718, 719, 717, 716), (716, 717, 713, 712), (714, 718, 716, 712), (719, 715, 713, 717), (720, 721, 723, 722), (722, 723, 727, 726), (726, 727, 725, 724), (724, 725, 721, 720), (722, 726, 724, 720), (727, 723, 721, 725), (728, 729, 731, 730), (730, 731, 735, 734), (734, 735, 733, 732), (732, 733, 729, 728), (730, 734, 732, 728), (735, 731, 729, 733), (759, 772, 766, 746), (747, 746, 766, 765), (736, 757, 752, 740), (764, 762, 747, 765), (768, 767, 744, 745), (736, 737, 745, 744), (739, 738, 746, 747), (757, 736, 744, 756), (763, 739, 747, 762), (770, 753, 751, 771), (782, 761, 750, 779), (756, 769, 773, 749), (744, 767, 769, 756), (768, 745, 753, 770), (780, 781, 752, 757), (737, 754, 753, 745), (779, 750, 752, 781), (782, 783, 760, 761), (738, 760, 759, 746), (785, 788, 763, 762, 751, 753, 754), (771, 751, 762, 764), (749, 773, 772, 759), (743, 758, 764, 765), (742, 743, 765, 766), (741, 740, 767, 768), (740, 752, 769, 767), (748, 755, 770, 771), (750, 761, 772, 773), (752, 750, 773, 769), (755, 741, 768, 770), (758, 748, 771, 764), (761, 742, 766, 772), (760, 738, 742, 761), (738, 739, 743, 742), (739, 763, 758, 743), (754, 737, 741, 755), (737, 736, 740, 741), (780, 783, 778, 775), (787, 788, 812, 811), (784, 774, 776, 786), (781, 780, 789, 791), (787, 777, 774, 784), (757, 756, 749, 759, 760, 783, 780), (777, 787, 811, 808), (774, 779, 781, 776), (786, 776, 792, 794), (777, 782, 779, 774), (758, 787, 784, 748), (754, 755, 786, 785), (748, 784, 786, 755), (758, 763, 788, 787), (775, 778, 788, 785), (791, 789, 795, 797), (794, 792, 798, 800), (780, 775, 790, 789), (775, 785, 793, 790), (785, 786, 794, 793), (776, 781, 791, 792), (795, 796, 802, 801), (796, 799, 805, 802), (792, 791, 797, 798), (793, 794, 800, 799), (790, 793, 799, 796), (789, 790, 796, 795), (805, 806, 804, 802), (802, 804, 803, 801), (800, 798, 804, 806), (797, 795, 801, 803), (798, 797, 803, 804), (799, 800, 806, 805), (811, 812, 818, 817), (810, 809, 815, 816), (778, 783, 809, 810), (788, 778, 810, 812), (783, 782, 807, 809), (782, 777, 808, 807), (817, 818, 816, 814), (814, 816, 815, 813), (808, 811, 817, 814), (807, 808, 814, 813), (812, 810, 816, 818), (809, 807, 813, 815)])
_uv = me_cube_001.uv_layers.new(name='UVMap')
_uv.uv.foreach_set('vector', [0.375, 0.0, 0.625, 0.0, 0.625, 0.25, 0.375, 0.25, 0.375, 0.25, 0.625, 0.25, 0.625, 0.5, 0.375, 0.5, 0.375, 0.5, 0.625, 0.5, 0.625, 0.75, 0.375, 0.75, 0.375, 0.75, 0.625, 0.75, 0.625, 1.0, 0.375, 1.0, 0.125, 0.5, 0.375, 0.5, 0.375, 0.75, 0.125, 0.75, 0.625, 0.5, 0.875, 0.5, 0.875, 0.75, 0.625, 0.75, 0.375, 0.0, 0.625, 0.0, 0.625, 0.25, 0.375, 0.25, 0.375, 0.25, 0.625, 0.25, 0.625, 0.5, 0.375, 0.5, 0.375, 0.5, 0.625, 0.5, 0.625, 0.75, 0.375, 0.75, 0.375, 0.75, 0.625, 0.75, 0.625, 1.0, 0.375, 1.0, 0.125, 0.5, 0.375, 0.5, 0.375, 0.75, 0.125, 0.75, 0.625, 0.5, 0.875, 0.5, 0.875, 0.75, 0.625, 0.75, 0.375, 0.0, 0.625, 0.0, 0.625, 0.25, 0.375, 0.25, 0.375, 0.25, 0.625, 0.25, 0.625, 0.5, 0.375, 0.5, 0.375, 0.5, 0.625, 0.5, 0.625, 0.75, 0.375, 0.75, 0.375, 0.75, 0.625, 0.75, 0.625, 1.0, 0.375, 1.0, 0.125, 0.5, 0.375, 0.5, 0.375, 0.75, 0.125, 0.75, 0.625, 0.5, 0.875, 0.5, 0.875, 0.75, 0.625, 0.75, 0.375, 0.0, 0.625, 0.0, 0.625, 0.25, 0.375, 0.25, 0.375, 0.25, 0.625, 0.25, 0.625, 0.5, 0.375, 0.5, 0.375, 0.5, 0.625, 0.5, 0.625, 0.75, 0.375, 0.75, 0.375, 0.75, 0.625, 0.75, 0.625, 1.0, 0.375, 1.0, 0.125, 0.5, 0.375, 0.5, 0.375, 0.75, 0.125, 0.75, 0.625, 0.5, 0.875, 0.5, 0.875, 0.75, 0.625, 0.75, 0.375, 0.0, 0.625, 0.0, 0.625, 0.25, 0.375, 0.25, 0.375, 0.25, 0.625, 0.25, 0.625, 0.5, 0.375, 0.5, 0.375, 0.5, 0.625, 0.5, 0.625, 0.75, 0.375, 0.75, 0.375, 0.75, 0.625, 0.75, 0.625, 1.0, 0.375, 1.0, 0.125, 0.5, 0.375, 0.5, 0.375, 0.75, 0.125, 0.75, 0.625, 0.5, 0.875, 0.5, 0.875, 0.75, 0.625, 0.75, 0.375, 0.0, 0.625, 0.0, 0.625, 0.25, 0.375, 0.25, 0.375, 0.25, 0.625, 0.25, 0.625, 0.5, 0.375, 0.5, 0.375, 0.5, 0.625, 0.5, 0.625, 0.75, 0.375, 0.75, 0.375, 0.75, 0.625, 0.75, 0.625, 1.0, 0.375, 1.0, 0.125, 0.5, 0.375, 0.5, 0.375, 0.75, 0.125, 0.75, 0.625, 0.5, 0.875, 0.5, 0.875, 0.75, 0.625, 0.75, 0.375, 0.0, 0.625, 0.0, 0.625, 0.25, 0.375, 0.25, 0.375, 0.25, 0.625, 0.25, 0.625, 0.5, 0.375, 0.5, 0.375, 0.5, 0.625, 0.5, 0.625, 0.75, 0.375, 0.75, 0.375, 0.75, 0.625, 0.75, 0.625, 1.0, 0.375, 1.0, 0.125, 0.5, 0.375, 0.5, 0.375, 0.75, 0.125, 0.75, 0.625, 0.5, 0.875, 0.5, 0.875, 0.75, 0.625, 0.75, 0.375, 0.0, 0.625, 0.0, 0.625, 0.25, 0.375, 0.25, 0.375, 0.25, 0.625, 0.25, 0.625, 0.5, 0.375, 0.5, 0.375, 0.5, 0.625, 0.5, 0.625, 0.75, 0.375, 0.75, 0.375, 0.75, 0.625, 0.75, 0.625, 1.0, 0.375, 1.0, 0.125, 0.5, 0.375, 0.5, 0.375, 0.75, 0.125, 0.75, 0.625, 0.5, 0.875, 0.5, 0.875, 0.75, 0.625, 0.75, 0.375, 0.0, 0.625, 0.0, 0.625, 0.25, 0.375, 0.25, 0.375, 0.25, 0.625, 0.25, 0.625, 0.5, 0.375, 0.5, 0.375, 0.5, 0.625, 0.5, 0.625, 0.75, 0.375, 0.75, 0.375, 0.75, 0.625, 0.75, 0.625, 1.0, 0.375, 1.0, 0.125, 0.5, 0.375, 0.5, 0.375, 0.75, 0.125, 0.75, 0.625, 0.5, 0.875, 0.5, 0.875, 0.75, 0.625, 0.75, 0.375, 0.0, 0.625, 0.0, 0.625, 0.25, 0.375, 0.25, 0.375, 0.25, 0.625, 0.25, 0.625, 0.5, 0.375, 0.5, 0.375, 0.5, 0.625, 0.5, 0.625, 0.75, 0.375, 0.75, 0.375, 0.75, 0.625, 0.75, 0.625, 1.0, 0.375, 1.0, 0.125, 0.5, 0.375, 0.5, 0.375, 0.75, 0.125, 0.75, 0.625, 0.5, 0.875, 0.5, 0.875, 0.75, 0.625, 0.75, 0.375, 0.0, 0.625, 0.0, 0.625, 0.25, 0.375, 0.25, 0.375, 0.25, 0.625, 0.25, 0.625, 0.5, 0.375, 0.5, 0.375, 0.5, 0.625, 0.5, 0.625, 0.75, 0.375, 0.75, 0.375, 0.75, 0.625, 0.75, 0.625, 1.0, 0.375, 1.0, 0.125, 0.5, 0.375, 0.5, 0.375, 0.75, 0.125, 0.75, 0.625, 0.5, 0.875, 0.5, 0.875, 0.75, 0.625, 0.75, 0.375, 0.0, 0.625, 0.0, 0.625, 0.25, 0.375, 0.25, 0.375, 0.25, 0.625, 0.25, 0.625, 0.5, 0.375, 0.5, 0.375, 0.5, 0.625, 0.5, 0.625, 0.75, 0.375, 0.75, 0.375, 0.75, 0.625, 0.75, 0.625, 1.0, 0.375, 1.0, 0.125, 0.5, 0.375, 0.5, 0.375, 0.75, 0.125, 0.75, 0.625, 0.5, 0.875, 0.5, 0.875, 0.75, 0.625, 0.75, 0.375, 0.0, 0.625, 0.0, 0.625, 0.25, 0.375, 0.25, 0.375, 0.25, 0.625, 0.25, 0.625, 0.5, 0.375, 0.5, 0.375, 0.5, 0.625, 0.5, 0.625, 0.75, 0.375, 0.75, 0.375, 0.75, 0.625, 0.75, 0.625, 1.0, 0.375, 1.0, 0.125, 0.5, 0.375, 0.5, 0.375, 0.75, 0.125, 0.75, 0.625, 0.5, 0.875, 0.5, 0.875, 0.75, 0.625, 0.75, 0.375, 0.0, 0.625, 0.0, 0.625, 0.25, 0.375, 0.25, 0.375, 0.25, 0.625, 0.25, 0.625, 0.5, 0.375, 0.5, 0.375, 0.5, 0.625, 0.5, 0.625, 0.75, 0.375, 0.75, 0.375, 0.75, 0.625, 0.75, 0.625, 1.0, 0.375, 1.0, 0.125, 0.5, 0.375, 0.5, 0.375, 0.75, 0.125, 0.75, 0.625, 0.5, 0.875, 0.5, 0.875, 0.75, 0.625, 0.75, 0.375, 0.0, 0.625, 0.0, 0.625, 0.25, 0.375, 0.25, 0.375, 0.25, 0.625, 0.25, 0.625, 0.5, 0.375, 0.5, 0.375, 0.5, 0.625, 0.5, 0.625, 0.75, 0.375, 0.75, 0.375, 0.75, 0.625, 0.75, 0.625, 1.0, 0.375, 1.0, 0.125, 0.5, 0.375, 0.5, 0.375, 0.75, 0.125, 0.75, 0.625, 0.5, 0.875, 0.5, 0.875, 0.75, 0.625, 0.75, 0.375, 0.0, 0.625, 0.0, 0.625, 0.25, 0.375, 0.25, 0.375, 0.25, 0.625, 0.25, 0.625, 0.5, 0.375, 0.5, 0.375, 0.5, 0.625, 0.5, 0.625, 0.75, 0.375, 0.75, 0.375, 0.75, 0.625, 0.75, 0.625, 1.0, 0.375, 1.0, 0.125, 0.5, 0.375, 0.5, 0.375, 0.75, 0.125, 0.75, 0.625, 0.5, 0.875, 0.5, 0.875, 0.75, 0.625, 0.75, 0.375, 0.0, 0.625, 0.0, 0.625, 0.25, 0.375, 0.25, 0.375, 0.25, 0.625, 0.25, 0.625, 0.5, 0.375, 0.5, 0.375, 0.5, 0.625, 0.5, 0.625, 0.75, 0.375, 0.75, 0.375, 0.75, 0.625, 0.75, 0.625, 1.0, 0.375, 1.0, 0.125, 0.5, 0.375, 0.5, 0.375, 0.75, 0.125, 0.75, 0.625, 0.5, 0.875, 0.5, 0.875, 0.75, 0.625, 0.75, 0.375, 0.0, 0.625, 0.0, 0.625, 0.25, 0.375, 0.25, 0.375, 0.25, 0.625, 0.25, 0.625, 0.5, 0.375, 0.5, 0.375, 0.5, 0.625, 0.5, 0.625, 0.75, 0.375, 0.75, 0.375, 0.75, 0.625, 0.75, 0.625, 1.0, 0.375, 1.0, 0.125, 0.5, 0.375, 0.5, 0.375, 0.75, 0.125, 0.75, 0.625, 0.5, 0.875, 0.5, 0.875, 0.75, 0.625, 0.75, 0.375, 0.0, 0.625, 0.0, 0.625, 0.25, 0.375, 0.25, 0.375, 0.25, 0.625, 0.25, 0.625, 0.5, 0.375, 0.5, 0.375, 0.5, 0.625, 0.5, 0.625, 0.75, 0.375, 0.75, 0.375, 0.75, 0.625, 0.75, 0.625, 1.0, 0.375, 1.0, 0.125, 0.5, 0.375, 0.5, 0.375, 0.75, 0.125, 0.75, 0.625, 0.5, 0.875, 0.5, 0.875, 0.75, 0.625, 0.75, 0.375, 0.0, 0.625, 0.0, 0.625, 0.25, 0.375, 0.25, 0.375, 0.25, 0.625, 0.25, 0.625, 0.5, 0.375, 0.5, 0.375, 0.5, 0.625, 0.5, 0.625, 0.75, 0.375, 0.75, 0.375, 0.75, 0.625, 0.75, 0.625, 1.0, 0.375, 1.0, 0.125, 0.5, 0.375, 0.5, 0.375, 0.75, 0.125, 0.75, 0.625, 0.5, 0.875, 0.5, 0.875, 0.75, 0.625, 0.75, 0.375, 0.0, 0.625, 0.0, 0.625, 0.25, 0.375, 0.25, 0.375, 0.25, 0.625, 0.25, 0.625, 0.5, 0.375, 0.5, 0.375, 0.5, 0.625, 0.5, 0.625, 0.75, 0.375, 0.75, 0.375, 0.75, 0.625, 0.75, 0.625, 1.0, 0.375, 1.0, 0.125, 0.5, 0.375, 0.5, 0.375, 0.75, 0.125, 0.75, 0.625, 0.5, 0.875, 0.5, 0.875, 0.75, 0.625, 0.75, 0.375, 0.0, 0.625, 0.0, 0.625, 0.25, 0.375, 0.25, 0.375, 0.25, 0.625, 0.25, 0.625, 0.5, 0.375, 0.5, 0.375, 0.5, 0.625, 0.5, 0.625, 0.75, 0.375, 0.75, 0.375, 0.75, 0.625, 0.75, 0.625, 1.0, 0.375, 1.0, 0.125, 0.5, 0.375, 0.5, 0.375, 0.75, 0.125, 0.75, 0.625, 0.5, 0.875, 0.5, 0.875, 0.75, 0.625, 0.75, 0.375, 0.0, 0.625, 0.0, 0.625, 0.25, 0.375, 0.25, 0.375, 0.25, 0.625, 0.25, 0.625, 0.5, 0.375, 0.5, 0.375, 0.5, 0.625, 0.5, 0.625, 0.75, 0.375, 0.75, 0.375, 0.75, 0.625, 0.75, 0.625, 1.0, 0.375, 1.0, 0.125, 0.5, 0.375, 0.5, 0.375, 0.75, 0.125, 0.75, 0.625, 0.5, 0.875, 0.5, 0.875, 0.75, 0.625, 0.75, 0.375, 0.0, 0.625, 0.0, 0.625, 0.25, 0.375, 0.25, 0.375, 0.25, 0.625, 0.25, 0.625, 0.5, 0.375, 0.5, 0.375, 0.5, 0.625, 0.5, 0.625, 0.75, 0.375, 0.75, 0.375, 0.75, 0.625, 0.75, 0.625, 1.0, 0.375, 1.0, 0.125, 0.5, 0.375, 0.5, 0.375, 0.75, 0.125, 0.75, 0.625, 0.5, 0.875, 0.5, 0.875, 0.75, 0.625, 0.75, 0.375, 0.0, 0.625, 0.0, 0.625, 0.25, 0.375, 0.25, 0.375, 0.25, 0.625, 0.25, 0.625, 0.5, 0.375, 0.5, 0.375, 0.5, 0.625, 0.5, 0.625, 0.75, 0.375, 0.75, 0.375, 0.75, 0.625, 0.75, 0.625, 1.0, 0.375, 1.0, 0.125, 0.5, 0.375, 0.5, 0.375, 0.75, 0.125, 0.75, 0.625, 0.5, 0.875, 0.5, 0.875, 0.75, 0.625, 0.75, 0.375, 0.0, 0.625, 0.0, 0.625, 0.25, 0.375, 0.25, 0.375, 0.25, 0.625, 0.25, 0.625, 0.5, 0.375, 0.5, 0.375, 0.5, 0.625, 0.5, 0.625, 0.75, 0.375, 0.75, 0.375, 0.75, 0.625, 0.75, 0.625, 1.0, 0.375, 1.0, 0.125, 0.5, 0.375, 0.5, 0.375, 0.75, 0.125, 0.75, 0.625, 0.5, 0.875, 0.5, 0.875, 0.75, 0.625, 0.75, 0.375, 0.0, 0.625, 0.0, 0.625, 0.25, 0.375, 0.25, 0.375, 0.25, 0.625, 0.25, 0.625, 0.5, 0.375, 0.5, 0.375, 0.5, 0.625, 0.5, 0.625, 0.75, 0.375, 0.75, 0.375, 0.75, 0.625, 0.75, 0.625, 1.0, 0.375, 1.0, 0.125, 0.5, 0.375, 0.5, 0.375, 0.75, 0.125, 0.75, 0.625, 0.5, 0.875, 0.5, 0.875, 0.75, 0.625, 0.75, 0.375, 0.0, 0.625, 0.0, 0.625, 0.25, 0.375, 0.25, 0.375, 0.25, 0.625, 0.25, 0.625, 0.5, 0.375, 0.5, 0.375, 0.5, 0.625, 0.5, 0.625, 0.75, 0.375, 0.75, 0.375, 0.75, 0.625, 0.75, 0.625, 1.0, 0.375, 1.0, 0.125, 0.5, 0.375, 0.5, 0.375, 0.75, 0.125, 0.75, 0.625, 0.5, 0.875, 0.5, 0.875, 0.75, 0.625, 0.75, 0.375, 0.0, 0.625, 0.0, 0.625, 0.25, 0.375, 0.25, 0.375, 0.25, 0.625, 0.25, 0.625, 0.5, 0.375, 0.5, 0.375, 0.5, 0.625, 0.5, 0.625, 0.75, 0.375, 0.75, 0.375, 0.75, 0.625, 0.75, 0.625, 1.0, 0.375, 1.0, 0.125, 0.5, 0.375, 0.5, 0.375, 0.75, 0.125, 0.75, 0.625, 0.5, 0.875, 0.5, 0.875, 0.75, 0.625, 0.75, 0.375, 0.0, 0.625, 0.0, 0.625, 0.25, 0.375, 0.25, 0.375, 0.25, 0.625, 0.25, 0.625, 0.5, 0.375, 0.5, 0.375, 0.5, 0.625, 0.5, 0.625, 0.75, 0.375, 0.75, 0.375, 0.75, 0.625, 0.75, 0.625, 1.0, 0.375, 1.0, 0.125, 0.5, 0.375, 0.5, 0.375, 0.75, 0.125, 0.75, 0.625, 0.5, 0.875, 0.5, 0.875, 0.75, 0.625, 0.75, 0.375, 0.0, 0.625, 0.0, 0.625, 0.25, 0.375, 0.25, 0.375, 0.25, 0.625, 0.25, 0.625, 0.5, 0.375, 0.5, 0.375, 0.5, 0.625, 0.5, 0.625, 0.75, 0.375, 0.75, 0.375, 0.75, 0.625, 0.75, 0.625, 1.0, 0.375, 1.0, 0.125, 0.5, 0.375, 0.5, 0.375, 0.75, 0.125, 0.75, 0.625, 0.5, 0.875, 0.5, 0.875, 0.75, 0.625, 0.75, 0.375, 0.0, 0.625, 0.0, 0.625, 0.25, 0.375, 0.25, 0.375, 0.25, 0.625, 0.25, 0.625, 0.5, 0.375, 0.5, 0.375, 0.5, 0.625, 0.5, 0.625, 0.75, 0.375, 0.75, 0.375, 0.75, 0.625, 0.75, 0.625, 1.0, 0.375, 1.0, 0.125, 0.5, 0.375, 0.5, 0.375, 0.75, 0.125, 0.75, 0.625, 0.5, 0.875, 0.5, 0.875, 0.75, 0.625, 0.75, 0.375, 0.0, 0.625, 0.0, 0.625, 0.25, 0.375, 0.25, 0.375, 0.25, 0.625, 0.25, 0.625, 0.5, 0.375, 0.5, 0.375, 0.5, 0.625, 0.5, 0.625, 0.75, 0.375, 0.75, 0.375, 0.75, 0.625, 0.75, 0.625, 1.0, 0.375, 1.0, 0.125, 0.5, 0.375, 0.5, 0.375, 0.75, 0.125, 0.75, 0.625, 0.5, 0.875, 0.5, 0.875, 0.75, 0.625, 0.75, 0.375, 0.0, 0.625, 0.0, 0.625, 0.25, 0.375, 0.25, 0.375, 0.25, 0.625, 0.25, 0.625, 0.5, 0.375, 0.5, 0.375, 0.5, 0.625, 0.5, 0.625, 0.75, 0.375, 0.75, 0.375, 0.75, 0.625, 0.75, 0.625, 1.0, 0.375, 1.0, 0.125, 0.5, 0.375, 0.5, 0.375, 0.75, 0.125, 0.75, 0.625, 0.5, 0.875, 0.5, 0.875, 0.75, 0.625, 0.75, 0.375, 0.0, 0.625, 0.0, 0.625, 0.25, 0.375, 0.25, 0.375, 0.25, 0.625, 0.25, 0.625, 0.5, 0.375, 0.5, 0.375, 0.5, 0.625, 0.5, 0.625, 0.75, 0.375, 0.75, 0.375, 0.75, 0.625, 0.75, 0.625, 1.0, 0.375, 1.0, 0.125, 0.5, 0.375, 0.5, 0.375, 0.75, 0.125, 0.75, 0.625, 0.5, 0.875, 0.5, 0.875, 0.75, 0.625, 0.75, 0.375, 0.0, 0.625, 0.0, 0.625, 0.25, 0.375, 0.25, 0.375, 0.25, 0.625, 0.25, 0.625, 0.5, 0.375, 0.5, 0.375, 0.5, 0.625, 0.5, 0.625, 0.75, 0.375, 0.75, 0.375, 0.75, 0.625, 0.75, 0.625, 1.0, 0.375, 1.0, 0.125, 0.5, 0.375, 0.5, 0.375, 0.75, 0.125, 0.75, 0.625, 0.5, 0.875, 0.5, 0.875, 0.75, 0.625, 0.75, 0.375, 0.0, 0.625, 0.0, 0.625, 0.25, 0.375, 0.25, 0.375, 0.25, 0.625, 0.25, 0.625, 0.5, 0.375, 0.5, 0.375, 0.5, 0.625, 0.5, 0.625, 0.75, 0.375, 0.75, 0.375, 0.75, 0.625, 0.75, 0.625, 1.0, 0.375, 1.0, 0.125, 0.5, 0.375, 0.5, 0.375, 0.75, 0.125, 0.75, 0.625, 0.5, 0.875, 0.5, 0.875, 0.75, 0.625, 0.75, 0.375, 0.0, 0.625, 0.0, 0.625, 0.25, 0.375, 0.25, 0.375, 0.25, 0.625, 0.25, 0.625, 0.5, 0.375, 0.5, 0.375, 0.5, 0.625, 0.5, 0.625, 0.75, 0.375, 0.75, 0.375, 0.75, 0.625, 0.75, 0.625, 1.0, 0.375, 1.0, 0.125, 0.5, 0.375, 0.5, 0.375, 0.75, 0.125, 0.75, 0.625, 0.5, 0.875, 0.5, 0.875, 0.75, 0.625, 0.75, 0.375, 0.0, 0.625, 0.0, 0.625, 0.25, 0.375, 0.25, 0.375, 0.25, 0.625, 0.25, 0.625, 0.5, 0.375, 0.5, 0.375, 0.5, 0.625, 0.5, 0.625, 0.75, 0.375, 0.75, 0.375, 0.75, 0.625, 0.75, 0.625, 1.0, 0.375, 1.0, 0.125, 0.5, 0.375, 0.5, 0.375, 0.75, 0.125, 0.75, 0.625, 0.5, 0.875, 0.5, 0.875, 0.75, 0.625, 0.75, 0.375, 0.0, 0.625, 0.0, 0.625, 0.25, 0.375, 0.25, 0.375, 0.25, 0.625, 0.25, 0.625, 0.5, 0.375, 0.5, 0.375, 0.5, 0.625, 0.5, 0.625, 0.75, 0.375, 0.75, 0.375, 0.75, 0.625, 0.75, 0.625, 1.0, 0.375, 1.0, 0.125, 0.5, 0.375, 0.5, 0.375, 0.75, 0.125, 0.75, 0.625, 0.5, 0.875, 0.5, 0.875, 0.75, 0.625, 0.75, 0.375, 0.0, 0.625, 0.0, 0.625, 0.25, 0.375, 0.25, 0.375, 0.25, 0.625, 0.25, 0.625, 0.5, 0.375, 0.5, 0.375, 0.5, 0.625, 0.5, 0.625, 0.75, 0.375, 0.75, 0.375, 0.75, 0.625, 0.75, 0.625, 1.0, 0.375, 1.0, 0.125, 0.5, 0.375, 0.5, 0.375, 0.75, 0.125, 0.75, 0.625, 0.5, 0.875, 0.5, 0.875, 0.75, 0.625, 0.75, 0.375, 0.0, 0.625, 0.0, 0.625, 0.25, 0.375, 0.25, 0.375, 0.25, 0.625, 0.25, 0.625, 0.5, 0.375, 0.5, 0.375, 0.5, 0.625, 0.5, 0.625, 0.75, 0.375, 0.75, 0.375, 0.75, 0.625, 0.75, 0.625, 1.0, 0.375, 1.0, 0.125, 0.5, 0.375, 0.5, 0.375, 0.75, 0.125, 0.75, 0.625, 0.5, 0.875, 0.5, 0.875, 0.75, 0.625, 0.75, 0.375, 0.0, 0.625, 0.0, 0.625, 0.25, 0.375, 0.25, 0.375, 0.25, 0.625, 0.25, 0.625, 0.5, 0.375, 0.5, 0.375, 0.5, 0.625, 0.5, 0.625, 0.75, 0.375, 0.75, 0.375, 0.75, 0.625, 0.75, 0.625, 1.0, 0.375, 1.0, 0.125, 0.5, 0.375, 0.5, 0.375, 0.75, 0.125, 0.75, 0.625, 0.5, 0.875, 0.5, 0.875, 0.75, 0.625, 0.75, 0.375, 0.0, 0.625, 0.0, 0.625, 0.25, 0.375, 0.25, 0.375, 0.25, 0.625, 0.25, 0.625, 0.5, 0.375, 0.5, 0.375, 0.5, 0.625, 0.5, 0.625, 0.75, 0.375, 0.75, 0.375, 0.75, 0.625, 0.75, 0.625, 1.0, 0.375, 1.0, 0.125, 0.5, 0.375, 0.5, 0.375, 0.75, 0.125, 0.75, 0.625, 0.5, 0.875, 0.5, 0.875, 0.75, 0.625, 0.75, 0.375, 0.0, 0.625, 0.0, 0.625, 0.25, 0.375, 0.25, 0.375, 0.25, 0.625, 0.25, 0.625, 0.5, 0.375, 0.5, 0.375, 0.5, 0.625, 0.5, 0.625, 0.75, 0.375, 0.75, 0.375, 0.75, 0.625, 0.75, 0.625, 1.0, 0.375, 1.0, 0.125, 0.5, 0.375, 0.5, 0.375, 0.75, 0.125, 0.75, 0.625, 0.5, 0.875, 0.5, 0.875, 0.75, 0.625, 0.75, 0.375, 0.0, 0.625, 0.0, 0.625, 0.25, 0.375, 0.25, 0.375, 0.25, 0.625, 0.25, 0.625, 0.5, 0.375, 0.5, 0.375, 0.5, 0.625, 0.5, 0.625, 0.75, 0.375, 0.75, 0.375, 0.75, 0.625, 0.75, 0.625, 1.0, 0.375, 1.0, 0.125, 0.5, 0.375, 0.5, 0.375, 0.75, 0.125, 0.75, 0.625, 0.5, 0.875, 0.5, 0.875, 0.75, 0.625, 0.75, 0.375, 0.0, 0.625, 0.0, 0.625, 0.25, 0.375, 0.25, 0.375, 0.25, 0.625, 0.25, 0.625, 0.5, 0.375, 0.5, 0.375, 0.5, 0.625, 0.5, 0.625, 0.75, 0.375, 0.75, 0.375, 0.75, 0.625, 0.75, 0.625, 1.0, 0.375, 1.0, 0.125, 0.5, 0.375, 0.5, 0.375, 0.75, 0.125, 0.75, 0.625, 0.5, 0.875, 0.5, 0.875, 0.75, 0.625, 0.75, 0.375, 0.0, 0.625, 0.0, 0.625, 0.25, 0.375, 0.25, 0.375, 0.25, 0.625, 0.25, 0.625, 0.5, 0.375, 0.5, 0.375, 0.5, 0.625, 0.5, 0.625, 0.75, 0.375, 0.75, 0.375, 0.75, 0.625, 0.75, 0.625, 1.0, 0.375, 1.0, 0.125, 0.5, 0.375, 0.5, 0.375, 0.75, 0.125, 0.75, 0.625, 0.5, 0.875, 0.5, 0.875, 0.75, 0.625, 0.75, 0.375, 0.0, 0.625, 0.0, 0.625, 0.25, 0.375, 0.25, 0.375, 0.25, 0.625, 0.25, 0.625, 0.5, 0.375, 0.5, 0.375, 0.5, 0.625, 0.5, 0.625, 0.75, 0.375, 0.75, 0.375, 0.75, 0.625, 0.75, 0.625, 1.0, 0.375, 1.0, 0.125, 0.5, 0.375, 0.5, 0.375, 0.75, 0.125, 0.75, 0.625, 0.5, 0.875, 0.5, 0.875, 0.75, 0.625, 0.75, 0.375, 0.0, 0.625, 0.0, 0.625, 0.25, 0.375, 0.25, 0.375, 0.25, 0.625, 0.25, 0.625, 0.5, 0.375, 0.5, 0.375, 0.5, 0.625, 0.5, 0.625, 0.75, 0.375, 0.75, 0.375, 0.75, 0.625, 0.75, 0.625, 1.0, 0.375, 1.0, 0.125, 0.5, 0.375, 0.5, 0.375, 0.75, 0.125, 0.75, 0.625, 0.5, 0.875, 0.5, 0.875, 0.75, 0.625, 0.75, 0.375, 0.0, 0.625, 0.0, 0.625, 0.25, 0.375, 0.25, 0.375, 0.25, 0.625, 0.25, 0.625, 0.5, 0.375, 0.5, 0.375, 0.5, 0.625, 0.5, 0.625, 0.75, 0.375, 0.75, 0.375, 0.75, 0.625, 0.75, 0.625, 1.0, 0.375, 1.0, 0.125, 0.5, 0.375, 0.5, 0.375, 0.75, 0.125, 0.75, 0.625, 0.5, 0.875, 0.5, 0.875, 0.75, 0.625, 0.75, 0.375, 0.0, 0.625, 0.0, 0.625, 0.25, 0.375, 0.25, 0.375, 0.25, 0.625, 0.25, 0.625, 0.5, 0.375, 0.5, 0.375, 0.5, 0.625, 0.5, 0.625, 0.75, 0.375, 0.75, 0.375, 0.75, 0.625, 0.75, 0.625, 1.0, 0.375, 1.0, 0.125, 0.5, 0.375, 0.5, 0.375, 0.75, 0.125, 0.75, 0.625, 0.5, 0.875, 0.5, 0.875, 0.75, 0.625, 0.75, 0.375, 0.0, 0.625, 0.0, 0.625, 0.25, 0.375, 0.25, 0.375, 0.25, 0.625, 0.25, 0.625, 0.5, 0.375, 0.5, 0.375, 0.5, 0.625, 0.5, 0.625, 0.75, 0.375, 0.75, 0.375, 0.75, 0.625, 0.75, 0.625, 1.0, 0.375, 1.0, 0.125, 0.5, 0.375, 0.5, 0.375, 0.75, 0.125, 0.75, 0.625, 0.5, 0.875, 0.5, 0.875, 0.75, 0.625, 0.75, 0.375, 0.0, 0.625, 0.0, 0.625, 0.25, 0.375, 0.25, 0.375, 0.25, 0.625, 0.25, 0.625, 0.5, 0.375, 0.5, 0.375, 0.5, 0.625, 0.5, 0.625, 0.75, 0.375, 0.75, 0.375, 0.75, 0.625, 0.75, 0.625, 1.0, 0.375, 1.0, 0.125, 0.5, 0.375, 0.5, 0.375, 0.75, 0.125, 0.75, 0.625, 0.5, 0.875, 0.5, 0.875, 0.75, 0.625, 0.75, 0.375, 0.0, 0.625, 0.0, 0.625, 0.25, 0.375, 0.25, 0.375, 0.25, 0.625, 0.25, 0.625, 0.5, 0.375, 0.5, 0.375, 0.5, 0.625, 0.5, 0.625, 0.75, 0.375, 0.75, 0.375, 0.75, 0.625, 0.75, 0.625, 1.0, 0.375, 1.0, 0.125, 0.5, 0.375, 0.5, 0.375, 0.75, 0.125, 0.75, 0.625, 0.5, 0.875, 0.5, 0.875, 0.75, 0.625, 0.75, 0.375, 0.0, 0.625, 0.0, 0.625, 0.25, 0.375, 0.25, 0.375, 0.25, 0.625, 0.25, 0.625, 0.5, 0.375, 0.5, 0.375, 0.5, 0.625, 0.5, 0.625, 0.75, 0.375, 0.75, 0.375, 0.75, 0.625, 0.75, 0.625, 1.0, 0.375, 1.0, 0.125, 0.5, 0.375, 0.5, 0.375, 0.75, 0.125, 0.75, 0.625, 0.5, 0.875, 0.5, 0.875, 0.75, 0.625, 0.75, 0.375, 0.0, 0.625, 0.0, 0.625, 0.25, 0.375, 0.25, 0.375, 0.25, 0.625, 0.25, 0.625, 0.5, 0.375, 0.5, 0.375, 0.5, 0.625, 0.5, 0.625, 0.75, 0.375, 0.75, 0.375, 0.75, 0.625, 0.75, 0.625, 1.0, 0.375, 1.0, 0.125, 0.5, 0.375, 0.5, 0.375, 0.75, 0.125, 0.75, 0.625, 0.5, 0.875, 0.5, 0.875, 0.75, 0.625, 0.75, 0.375, 0.0, 0.625, 0.0, 0.625, 0.25, 0.375, 0.25, 0.375, 0.25, 0.625, 0.25, 0.625, 0.5, 0.375, 0.5, 0.375, 0.5, 0.625, 0.5, 0.625, 0.75, 0.375, 0.75, 0.375, 0.75, 0.625, 0.75, 0.625, 1.0, 0.375, 1.0, 0.125, 0.5, 0.375, 0.5, 0.375, 0.75, 0.125, 0.75, 0.625, 0.5, 0.875, 0.5, 0.875, 0.75, 0.625, 0.75, 0.375, 0.0, 0.625, 0.0, 0.625, 0.25, 0.375, 0.25, 0.375, 0.25, 0.625, 0.25, 0.625, 0.5, 0.375, 0.5, 0.375, 0.5, 0.625, 0.5, 0.625, 0.75, 0.375, 0.75, 0.375, 0.75, 0.625, 0.75, 0.625, 1.0, 0.375, 1.0, 0.125, 0.5, 0.375, 0.5, 0.375, 0.75, 0.125, 0.75, 0.625, 0.5, 0.875, 0.5, 0.875, 0.75, 0.625, 0.75, 0.375, 0.0, 0.625, 0.0, 0.625, 0.25, 0.375, 0.25, 0.375, 0.25, 0.625, 0.25, 0.625, 0.5, 0.375, 0.5, 0.375, 0.5, 0.625, 0.5, 0.625, 0.75, 0.375, 0.75, 0.375, 0.75, 0.625, 0.75, 0.625, 1.0, 0.375, 1.0, 0.125, 0.5, 0.375, 0.5, 0.375, 0.75, 0.125, 0.75, 0.625, 0.5, 0.875, 0.5, 0.875, 0.75, 0.625, 0.75, 0.375, 0.0, 0.625, 0.0, 0.625, 0.25, 0.375, 0.25, 0.375, 0.25, 0.625, 0.25, 0.625, 0.5, 0.375, 0.5, 0.375, 0.5, 0.625, 0.5, 0.625, 0.75, 0.375, 0.75, 0.375, 0.75, 0.625, 0.75, 0.625, 1.0, 0.375, 1.0, 0.125, 0.5, 0.375, 0.5, 0.375, 0.75, 0.125, 0.75, 0.625, 0.5, 0.875, 0.5, 0.875, 0.75, 0.625, 0.75, 0.375, 0.0, 0.625, 0.0, 0.625, 0.25, 0.375, 0.25, 0.375, 0.25, 0.625, 0.25, 0.625, 0.5, 0.375, 0.5, 0.375, 0.5, 0.625, 0.5, 0.625, 0.75, 0.375, 0.75, 0.375, 0.75, 0.625, 0.75, 0.625, 1.0, 0.375, 1.0, 0.125, 0.5, 0.375, 0.5, 0.375, 0.75, 0.125, 0.75, 0.625, 0.5, 0.875, 0.5, 0.875, 0.75, 0.625, 0.75, 0.375, 0.0, 0.625, 0.0, 0.625, 0.25, 0.375, 0.25, 0.375, 0.25, 0.625, 0.25, 0.625, 0.5, 0.375, 0.5, 0.375, 0.5, 0.625, 0.5, 0.625, 0.75, 0.375, 0.75, 0.375, 0.75, 0.625, 0.75, 0.625, 1.0, 0.375, 1.0, 0.125, 0.5, 0.375, 0.5, 0.375, 0.75, 0.125, 0.75, 0.625, 0.5, 0.875, 0.5, 0.875, 0.75, 0.625, 0.75, 0.375, 0.0, 0.625, 0.0, 0.625, 0.25, 0.375, 0.25, 0.375, 0.25, 0.625, 0.25, 0.625, 0.5, 0.375, 0.5, 0.375, 0.5, 0.625, 0.5, 0.625, 0.75, 0.375, 0.75, 0.375, 0.75, 0.625, 0.75, 0.625, 1.0, 0.375, 1.0, 0.125, 0.5, 0.375, 0.5, 0.375, 0.75, 0.125, 0.75, 0.625, 0.5, 0.875, 0.5, 0.875, 0.75, 0.625, 0.75, 0.375, 0.0, 0.625, 0.0, 0.625, 0.25, 0.375, 0.25, 0.375, 0.25, 0.625, 0.25, 0.625, 0.5, 0.375, 0.5, 0.375, 0.5, 0.625, 0.5, 0.625, 0.75, 0.375, 0.75, 0.375, 0.75, 0.625, 0.75, 0.625, 1.0, 0.375, 1.0, 0.125, 0.5, 0.375, 0.5, 0.375, 0.75, 0.125, 0.75, 0.625, 0.5, 0.875, 0.5, 0.875, 0.75, 0.625, 0.75, 0.375, 0.0, 0.625, 0.0, 0.625, 0.25, 0.375, 0.25, 0.375, 0.25, 0.625, 0.25, 0.625, 0.5, 0.375, 0.5, 0.375, 0.5, 0.625, 0.5, 0.625, 0.75, 0.375, 0.75, 0.375, 0.75, 0.625, 0.75, 0.625, 1.0, 0.375, 1.0, 0.125, 0.5, 0.375, 0.5, 0.375, 0.75, 0.125, 0.75, 0.625, 0.5, 0.875, 0.5, 0.875, 0.75, 0.625, 0.75, 0.375, 0.0, 0.625, 0.0, 0.625, 0.25, 0.375, 0.25, 0.375, 0.25, 0.625, 0.25, 0.625, 0.5, 0.375, 0.5, 0.375, 0.5, 0.625, 0.5, 0.625, 0.75, 0.375, 0.75, 0.375, 0.75, 0.625, 0.75, 0.625, 1.0, 0.375, 1.0, 0.125, 0.5, 0.375, 0.5, 0.375, 0.75, 0.125, 0.75, 0.625, 0.5, 0.875, 0.5, 0.875, 0.75, 0.625, 0.75, 0.375, 0.0, 0.625, 0.0, 0.625, 0.25, 0.375, 0.25, 0.375, 0.25, 0.625, 0.25, 0.625, 0.5, 0.375, 0.5, 0.375, 0.5, 0.625, 0.5, 0.625, 0.75, 0.375, 0.75, 0.375, 0.75, 0.625, 0.75, 0.625, 1.0, 0.375, 1.0, 0.125, 0.5, 0.375, 0.5, 0.375, 0.75, 0.125, 0.75, 0.625, 0.5, 0.875, 0.5, 0.875, 0.75, 0.625, 0.75, 0.375, 0.0, 0.625, 0.0, 0.625, 0.25, 0.375, 0.25, 0.375, 0.25, 0.625, 0.25, 0.625, 0.5, 0.375, 0.5, 0.375, 0.5, 0.625, 0.5, 0.625, 0.75, 0.375, 0.75, 0.375, 0.75, 0.625, 0.75, 0.625, 1.0, 0.375, 1.0, 0.125, 0.5, 0.375, 0.5, 0.375, 0.75, 0.125, 0.75, 0.625, 0.5, 0.875, 0.5, 0.875, 0.75, 0.625, 0.75, 0.375, 0.0, 0.625, 0.0, 0.625, 0.25, 0.375, 0.25, 0.375, 0.25, 0.625, 0.25, 0.625, 0.5, 0.375, 0.5, 0.375, 0.5, 0.625, 0.5, 0.625, 0.75, 0.375, 0.75, 0.375, 0.75, 0.625, 0.75, 0.625, 1.0, 0.375, 1.0, 0.125, 0.5, 0.375, 0.5, 0.375, 0.75, 0.125, 0.75, 0.625, 0.5, 0.875, 0.5, 0.875, 0.75, 0.625, 0.75, 0.375, 0.0, 0.625, 0.0, 0.625, 0.25, 0.375, 0.25, 0.375, 0.25, 0.625, 0.25, 0.625, 0.5, 0.375, 0.5, 0.375, 0.5, 0.625, 0.5, 0.625, 0.75, 0.375, 0.75, 0.375, 0.75, 0.625, 0.75, 0.625, 1.0, 0.375, 1.0, 0.125, 0.5, 0.375, 0.5, 0.375, 0.75, 0.125, 0.75, 0.625, 0.5, 0.875, 0.5, 0.875, 0.75, 0.625, 0.75, 0.375, 0.0, 0.625, 0.0, 0.625, 0.25, 0.375, 0.25, 0.375, 0.25, 0.625, 0.25, 0.625, 0.5, 0.375, 0.5, 0.375, 0.5, 0.625, 0.5, 0.625, 0.75, 0.375, 0.75, 0.375, 0.75, 0.625, 0.75, 0.625, 1.0, 0.375, 1.0, 0.125, 0.5, 0.375, 0.5, 0.375, 0.75, 0.125, 0.75, 0.625, 0.5, 0.875, 0.5, 0.875, 0.75, 0.625, 0.75, 0.375, 0.0, 0.625, 0.0, 0.625, 0.25, 0.375, 0.25, 0.375, 0.25, 0.625, 0.25, 0.625, 0.5, 0.375, 0.5, 0.375, 0.5, 0.625, 0.5, 0.625, 0.75, 0.375, 0.75, 0.375, 0.75, 0.625, 0.75, 0.625, 1.0, 0.375, 1.0, 0.125, 0.5, 0.375, 0.5, 0.375, 0.75, 0.125, 0.75, 0.625, 0.5, 0.875, 0.5, 0.875, 0.75, 0.625, 0.75, 0.375, 0.0, 0.625, 0.0, 0.625, 0.25, 0.375, 0.25, 0.375, 0.25, 0.625, 0.25, 0.625, 0.5, 0.375, 0.5, 0.375, 0.5, 0.625, 0.5, 0.625, 0.75, 0.375, 0.75, 0.375, 0.75, 0.625, 0.75, 0.625, 1.0, 0.375, 1.0, 0.125, 0.5, 0.375, 0.5, 0.375, 0.75, 0.125, 0.75, 0.625, 0.5, 0.875, 0.5, 0.875, 0.75, 0.625, 0.75, 0.375, 0.0, 0.625, 0.0, 0.625, 0.25, 0.375, 0.25, 0.375, 0.25, 0.625, 0.25, 0.625, 0.5, 0.375, 0.5, 0.375, 0.5, 0.625, 0.5, 0.625, 0.75, 0.375, 0.75, 0.375, 0.75, 0.625, 0.75, 0.625, 1.0, 0.375, 1.0, 0.125, 0.5, 0.375, 0.5, 0.375, 0.75, 0.125, 0.75, 0.625, 0.5, 0.875, 0.5, 0.875, 0.75, 0.625, 0.75, 0.375, 0.0, 0.625, 0.0, 0.625, 0.25, 0.375, 0.25, 0.375, 0.25, 0.625, 0.25, 0.625, 0.5, 0.375, 0.5, 0.375, 0.5, 0.625, 0.5, 0.625, 0.75, 0.375, 0.75, 0.375, 0.75, 0.625, 0.75, 0.625, 1.0, 0.375, 1.0, 0.125, 0.5, 0.375, 0.5, 0.375, 0.75, 0.125, 0.75, 0.625, 0.5, 0.875, 0.5, 0.875, 0.75, 0.625, 0.75, 0.375, 0.0, 0.625, 0.0, 0.625, 0.25, 0.375, 0.25, 0.375, 0.25, 0.625, 0.25, 0.625, 0.5, 0.375, 0.5, 0.375, 0.5, 0.625, 0.5, 0.625, 0.75, 0.375, 0.75, 0.375, 0.75, 0.625, 0.75, 0.625, 1.0, 0.375, 1.0, 0.125, 0.5, 0.375, 0.5, 0.375, 0.75, 0.125, 0.75, 0.625, 0.5, 0.875, 0.5, 0.875, 0.75, 0.625, 0.75, 0.375, 0.0, 0.625, 0.0, 0.625, 0.25, 0.375, 0.25, 0.375, 0.25, 0.625, 0.25, 0.625, 0.5, 0.375, 0.5, 0.375, 0.5, 0.625, 0.5, 0.625, 0.75, 0.375, 0.75, 0.375, 0.75, 0.625, 0.75, 0.625, 1.0, 0.375, 1.0, 0.125, 0.5, 0.375, 0.5, 0.375, 0.75, 0.125, 0.75, 0.625, 0.5, 0.875, 0.5, 0.875, 0.75, 0.625, 0.75, 0.375, 0.0, 0.625, 0.0, 0.625, 0.25, 0.375, 0.25, 0.375, 0.25, 0.625, 0.25, 0.625, 0.5, 0.375, 0.5, 0.375, 0.5, 0.625, 0.5, 0.625, 0.75, 0.375, 0.75, 0.375, 0.75, 0.625, 0.75, 0.625, 1.0, 0.375, 1.0, 0.125, 0.5, 0.375, 0.5, 0.375, 0.75, 0.125, 0.75, 0.625, 0.5, 0.875, 0.5, 0.875, 0.75, 0.625, 0.75, 0.375, 0.0, 0.625, 0.0, 0.625, 0.25, 0.375, 0.25, 0.375, 0.25, 0.625, 0.25, 0.625, 0.5, 0.375, 0.5, 0.375, 0.5, 0.625, 0.5, 0.625, 0.75, 0.375, 0.75, 0.375, 0.75, 0.625, 0.75, 0.625, 1.0, 0.375, 1.0, 0.125, 0.5, 0.375, 0.5, 0.375, 0.75, 0.125, 0.75, 0.625, 0.5, 0.875, 0.5, 0.875, 0.75, 0.625, 0.75, 0.375, 0.0, 0.625, 0.0, 0.625, 0.25, 0.375, 0.25, 0.375, 0.25, 0.625, 0.25, 0.625, 0.5, 0.375, 0.5, 0.375, 0.5, 0.625, 0.5, 0.625, 0.75, 0.375, 0.75, 0.375, 0.75, 0.625, 0.75, 0.625, 1.0, 0.375, 1.0, 0.125, 0.5, 0.375, 0.5, 0.375, 0.75, 0.125, 0.75, 0.625, 0.5, 0.875, 0.5, 0.875, 0.75, 0.625, 0.75, 0.375, 0.0, 0.625, 0.0, 0.625, 0.25, 0.375, 0.25, 0.375, 0.25, 0.625, 0.25, 0.625, 0.5, 0.375, 0.5, 0.375, 0.5, 0.625, 0.5, 0.625, 0.75, 0.375, 0.75, 0.375, 0.75, 0.625, 0.75, 0.625, 1.0, 0.375, 1.0, 0.125, 0.5, 0.375, 0.5, 0.375, 0.75, 0.125, 0.75, 0.625, 0.5, 0.875, 0.5, 0.875, 0.75, 0.625, 0.75, 0.375, 0.0, 0.625, 0.0, 0.625, 0.25, 0.375, 0.25, 0.375, 0.25, 0.625, 0.25, 0.625, 0.5, 0.375, 0.5, 0.375, 0.5, 0.625, 0.5, 0.625, 0.75, 0.375, 0.75, 0.375, 0.75, 0.625, 0.75, 0.625, 1.0, 0.375, 1.0, 0.125, 0.5, 0.375, 0.5, 0.375, 0.75, 0.125, 0.75, 0.625, 0.5, 0.875, 0.5, 0.875, 0.75, 0.625, 0.75, 0.375, 0.0, 0.625, 0.0, 0.625, 0.25, 0.375, 0.25, 0.375, 0.25, 0.625, 0.25, 0.625, 0.5, 0.375, 0.5, 0.375, 0.5, 0.625, 0.5, 0.625, 0.75, 0.375, 0.75, 0.375, 0.75, 0.625, 0.75, 0.625, 1.0, 0.375, 1.0, 0.125, 0.5, 0.375, 0.5, 0.375, 0.75, 0.125, 0.75, 0.625, 0.5, 0.875, 0.5, 0.875, 0.75, 0.625, 0.75, 0.375, 0.0, 0.625, 0.0, 0.625, 0.25, 0.375, 0.25, 0.375, 0.25, 0.625, 0.25, 0.625, 0.5, 0.375, 0.5, 0.375, 0.5, 0.625, 0.5, 0.625, 0.75, 0.375, 0.75, 0.375, 0.75, 0.625, 0.75, 0.625, 1.0, 0.375, 1.0, 0.125, 0.5, 0.375, 0.5, 0.375, 0.75, 0.125, 0.75, 0.625, 0.5, 0.875, 0.5, 0.875, 0.75, 0.625, 0.75, 0.375, 0.0, 0.625, 0.0, 0.625, 0.25, 0.375, 0.25, 0.375, 0.25, 0.625, 0.25, 0.625, 0.5, 0.375, 0.5, 0.375, 0.5, 0.625, 0.5, 0.625, 0.75, 0.375, 0.75, 0.375, 0.75, 0.625, 0.75, 0.625, 1.0, 0.375, 1.0, 0.125, 0.5, 0.375, 0.5, 0.375, 0.75, 0.125, 0.75, 0.625, 0.5, 0.875, 0.5, 0.875, 0.75, 0.625, 0.75, 0.375, 0.0, 0.625, 0.0, 0.625, 0.25, 0.375, 0.25, 0.375, 0.25, 0.625, 0.25, 0.625, 0.5, 0.375, 0.5, 0.375, 0.5, 0.625, 0.5, 0.625, 0.75, 0.375, 0.75, 0.375, 0.75, 0.625, 0.75, 0.625, 1.0, 0.375, 1.0, 0.125, 0.5, 0.375, 0.5, 0.375, 0.75, 0.125, 0.75, 0.625, 0.5, 0.875, 0.5, 0.875, 0.75, 0.625, 0.75, 0.375, 0.0, 0.625, 0.0, 0.625, 0.25, 0.375, 0.25, 0.375, 0.25, 0.625, 0.25, 0.625, 0.5, 0.375, 0.5, 0.375, 0.5, 0.625, 0.5, 0.625, 0.75, 0.375, 0.75, 0.375, 0.75, 0.625, 0.75, 0.625, 1.0, 0.375, 1.0, 0.125, 0.5, 0.375, 0.5, 0.375, 0.75, 0.125, 0.75, 0.625, 0.5, 0.875, 0.5, 0.875, 0.75, 0.625, 0.75, 0.375, 0.0, 0.625, 0.0, 0.625, 0.25, 0.375, 0.25, 0.375, 0.25, 0.625, 0.25, 0.625, 0.5, 0.375, 0.5, 0.375, 0.5, 0.625, 0.5, 0.625, 0.75, 0.375, 0.75, 0.375, 0.75, 0.625, 0.75, 0.625, 1.0, 0.375, 1.0, 0.125, 0.5, 0.375, 0.5, 0.375, 0.75, 0.125, 0.75, 0.625, 0.5, 0.875, 0.5, 0.875, 0.75, 0.625, 0.75, 0.375, 0.0, 0.625, 0.0, 0.625, 0.25, 0.375, 0.25, 0.375, 0.25, 0.625, 0.25, 0.625, 0.5, 0.375, 0.5, 0.375, 0.5, 0.625, 0.5, 0.625, 0.75, 0.375, 0.75, 0.375, 0.75, 0.625, 0.75, 0.625, 1.0, 0.375, 1.0, 0.125, 0.5, 0.375, 0.5, 0.375, 0.75, 0.125, 0.75, 0.625, 0.5, 0.875, 0.5, 0.875, 0.75, 0.625, 0.75, 0.375, 0.0, 0.625, 0.0, 0.625, 0.25, 0.375, 0.25, 0.375, 0.25, 0.625, 0.25, 0.625, 0.5, 0.375, 0.5, 0.375, 0.5, 0.625, 0.5, 0.625, 0.75, 0.375, 0.75, 0.375, 0.75, 0.625, 0.75, 0.625, 1.0, 0.375, 1.0, 0.125, 0.5, 0.375, 0.5, 0.375, 0.75, 0.125, 0.75, 0.625, 0.5, 0.875, 0.5, 0.875, 0.75, 0.625, 0.75, 0.375, 0.0, 0.625, 0.0, 0.625, 0.25, 0.375, 0.25, 0.375, 0.25, 0.625, 0.25, 0.625, 0.5, 0.375, 0.5, 0.375, 0.5, 0.625, 0.5, 0.625, 0.75, 0.375, 0.75, 0.375, 0.75, 0.625, 0.75, 0.625, 1.0, 0.375, 1.0, 0.125, 0.5, 0.375, 0.5, 0.375, 0.75, 0.125, 0.75, 0.625, 0.5, 0.875, 0.5, 0.875, 0.75, 0.625, 0.75, 0.625, 0.6259, 0.875, 0.6259, 0.875, 0.75, 0.625, 0.75, 0.375, 0.75, 0.625, 0.75, 0.625, 1.0, 0.375, 1.0, 0.6187, 0.5019, 0.6187, 0.6241, 0.6187, 0.1259, 0.6187, 0.2481, 0.125, 0.6259, 0.375, 0.6259, 0.375, 0.75, 0.125, 0.75, 0.375, 0.25, 0.625, 0.25, 0.625, 0.5, 0.375, 0.5, 0.6187, 0.5019, 0.3812, 0.5019, 0.375, 0.5, 0.625, 0.5, 0.3812, 0.7481, 0.6187, 0.7481, 0.625, 0.75, 0.375, 0.75, 0.6187, 0.6241, 0.6187, 0.5019, 0.625, 0.5, 0.625, 0.6241, 0.3813, 0.6259, 0.3812, 0.7481, 0.375, 0.75, 0.375, 0.6259, 0.125, 0.6241, 0.375, 0.6241, 0.375, 0.625, 0.125, 0.625, 0.5036, 0.1241, 0.6187, 0.1241, 0.6188, 0.125, 0.5036, 0.125, 0.625, 0.6241, 0.875, 0.6241, 0.875, 0.625, 0.625, 0.625, 0.625, 0.5, 0.875, 0.5, 0.875, 0.6241, 0.625, 0.6241, 0.125, 0.5, 0.375, 0.5, 0.375, 0.6241, 0.125, 0.6241, 0.5036, 0.6241, 0.5036, 0.1259, 0.6187, 0.1259, 0.6187, 0.6241, 0.3812, 0.5019, 0.3813, 0.6241, 0.375, 0.6241, 0.375, 0.5, 0.5036, 0.125, 0.6188, 0.125, 0.6187, 0.1259, 0.5036, 0.1259, 0.5036, 0.1241, 0.5036, 0.6259, 0.6187, 0.6259, 0.6187, 0.1241, 0.6187, 0.7481, 0.6187, 0.6259, 0.625, 0.6259, 0.625, 0.75, 0.4964, 0.6241, 0.4964, 0.6259, 0.3813, 0.6259, 0.375, 0.6259, 0.375, 0.625, 0.375, 0.6241, 0.3813, 0.6241, 0.125, 0.625, 0.375, 0.625, 0.375, 0.6259, 0.125, 0.6259, 0.625, 0.625, 0.875, 0.625, 0.875, 0.6259, 0.625, 0.6259, 0.3813, 0.001875, 0.3812, 0.1241, 0.375, 0.1241, 0.375, 0.0, 0.6188, 0.001875, 0.3813, 0.001875, 0.375, 0.0, 0.625, 0.0, 0.3813, 0.2481, 0.6187, 0.2481, 0.625, 0.25, 0.375, 0.25, 0.6187, 0.2481, 0.6187, 0.1259, 0.625, 0.1259, 0.625, 0.25, 0.3813, 0.125, 0.3812, 0.1259, 0.375, 0.1259, 0.375, 0.125, 0.6188, 0.125, 0.6187, 0.1241, 0.625, 0.1241, 0.625, 0.125, 0.6187, 0.1259, 0.6188, 0.125, 0.625, 0.125, 0.625, 0.1259, 0.3812, 0.1259, 0.3813, 0.2481, 0.375, 0.25, 0.375, 0.1259, 0.3812, 0.1241, 0.3813, 0.125, 0.375, 0.125, 0.375, 0.1241, 0.6187, 0.1241, 0.6188, 0.001875, 0.625, 0.0, 0.625, 0.1241, 0.6187, 0.6259, 0.6187, 0.7481, 0.6188, 0.001875, 0.6187, 0.1241, 0.6187, 0.7481, 0.3812, 0.7481, 0.3813, 0.001875, 0.6188, 0.001875, 0.3812, 0.7481, 0.3813, 0.6259, 0.3812, 0.1241, 0.3813, 0.001875, 0.3813, 0.6241, 0.3812, 0.5019, 0.3813, 0.2481, 0.3812, 0.1259, 0.3812, 0.5019, 0.6187, 0.5019, 0.6187, 0.2481, 0.3813, 0.2481, 0.5036, 0.6241, 0.5036, 0.6259, 0.5, 0.6259, 0.5, 0.6241, 0.4964, 0.1241, 0.4964, 0.6259, 0.4964, 0.6259, 0.4964, 0.1241, 0.4964, 0.125, 0.5, 0.125, 0.5, 0.1259, 0.4964, 0.1259, 0.5036, 0.1259, 0.5036, 0.6241, 0.5036, 0.6241, 0.5036, 0.1259, 0.4964, 0.1241, 0.5, 0.1241, 0.5, 0.125, 0.4964, 0.125, 0.6187, 0.6241, 0.625, 0.6241, 0.625, 0.625, 0.625, 0.6259, 0.6187, 0.6259, 0.5036, 0.6259, 0.5036, 0.6241, 0.5, 0.1241, 0.4964, 0.1241, 0.4964, 0.1241, 0.5, 0.1241, 0.5, 0.125, 0.5036, 0.125, 0.5036, 0.1259, 0.5, 0.1259, 0.4964, 0.1259, 0.5, 0.1259, 0.5, 0.1259, 0.4964, 0.1259, 0.5, 0.1241, 0.5036, 0.1241, 0.5036, 0.125, 0.5, 0.125, 0.3812, 0.1241, 0.4964, 0.1241, 0.4964, 0.125, 0.3813, 0.125, 0.3813, 0.6241, 0.3812, 0.1259, 0.4964, 0.1259, 0.4964, 0.6241, 0.3813, 0.125, 0.4964, 0.125, 0.4964, 0.1259, 0.3812, 0.1259, 0.3812, 0.1241, 0.3813, 0.6259, 0.4964, 0.6259, 0.4964, 0.1241, 0.5, 0.6241, 0.5, 0.6259, 0.4964, 0.6259, 0.4964, 0.6241, 0.5036, 0.1259, 0.5036, 0.6241, 0.5036, 0.6241, 0.5036, 0.1259, 0.4964, 0.1259, 0.5, 0.1259, 0.5, 0.1259, 0.4964, 0.1259, 0.5036, 0.6241, 0.5, 0.6241, 0.5, 0.6241, 0.5036, 0.6241, 0.5, 0.6241, 0.4964, 0.6241, 0.4964, 0.6241, 0.5, 0.6241, 0.4964, 0.6241, 0.4964, 0.1259, 0.4964, 0.1259, 0.4964, 0.6241, 0.5, 0.1259, 0.5036, 0.1259, 0.5036, 0.1259, 0.5, 0.1259, 0.5036, 0.6241, 0.5, 0.6241, 0.5, 0.6241, 0.5036, 0.6241, 0.5, 0.6241, 0.4964, 0.6241, 0.4964, 0.6241, 0.5, 0.6241, 0.5, 0.1259, 0.5036, 0.1259, 0.5036, 0.1259, 0.5, 0.1259, 0.4964, 0.6241, 0.4964, 0.1259, 0.4964, 0.1259, 0.4964, 0.6241, 0.5, 0.6241, 0.4964, 0.6241, 0.4964, 0.6241, 0.5, 0.6241, 0.5036, 0.6241, 0.5, 0.6241, 0.5, 0.6241, 0.5036, 0.6241, 0.4964, 0.6241, 0.4964, 0.1259, 0.5, 0.1259, 0.5, 0.6241, 0.5, 0.6241, 0.5, 0.1259, 0.5036, 0.1259, 0.5036, 0.6241, 0.4964, 0.1259, 0.5, 0.1259, 0.5, 0.1259, 0.4964, 0.1259, 0.5036, 0.1259, 0.5036, 0.6241, 0.5036, 0.6241, 0.5036, 0.1259, 0.5, 0.1259, 0.5036, 0.1259, 0.5036, 0.1259, 0.5, 0.1259, 0.4964, 0.6241, 0.4964, 0.1259, 0.4964, 0.1259, 0.4964, 0.6241, 0.4964, 0.1241, 0.4964, 0.6259, 0.4964, 0.6259, 0.4964, 0.1241, 0.5, 0.6259, 0.5036, 0.6259, 0.5036, 0.6259, 0.5, 0.6259, 0.5, 0.6259, 0.5036, 0.6259, 0.5036, 0.6259, 0.5, 0.6259, 0.4964, 0.6259, 0.5, 0.6259, 0.5, 0.6259, 0.4964, 0.6259, 0.5036, 0.6259, 0.5036, 0.1241, 0.5036, 0.1241, 0.5036, 0.6259, 0.5036, 0.1241, 0.5, 0.1241, 0.5, 0.1241, 0.5036, 0.1241, 0.4964, 0.1241, 0.4964, 0.6259, 0.5, 0.6259, 0.5, 0.1241, 0.5, 0.1241, 0.5, 0.6259, 0.5036, 0.6259, 0.5036, 0.1241, 0.5, 0.1241, 0.4964, 0.1241, 0.4964, 0.1241, 0.5, 0.1241, 0.5036, 0.1241, 0.5, 0.1241, 0.5, 0.1241, 0.5036, 0.1241, 0.4964, 0.6259, 0.5, 0.6259, 0.5, 0.6259, 0.4964, 0.6259, 0.5036, 0.6259, 0.5036, 0.1241, 0.5036, 0.1241, 0.5036, 0.6259])
me_cube_001.materials.append(mat_material_004)
me_cube_001.update()
me_cube_002 = bpy.data.meshes.new('Cube.002')
me_cube_002.from_pydata([(-1.0, -1.0, -1.0), (-1.0, -1.0, 1.0), (-1.0, 1.0, -1.0), (-1.0, 1.0, 1.0), (1.0, -1.0, -1.0), (1.0, -1.0, 1.0), (1.0, 1.0, -1.0), (1.0, 1.0, 1.0), (0.0, 1.0, 1.0), (0.7, 1.0, -0.0846), (0.0, -1.0, 1.0), (-0.7, 1.0, -1.0), (-0.7, -1.0, 1.0), (-0.7, 1.0, 1.0), (-0.7, -1.0, -1.0), (0.7, 1.0, 1.0), (0.7, -1.0, -1.0), (0.7, 1.0, -1.0), (0.7, -1.0, 1.0), (-0.7, -1.0, -0.0846), (0.7, -1.0, -0.0846), (0.0, -1.0, -0.0846), (-0.7, -1.0, -1.0), (0.0, -1.0, -0.0846), (-0.7, -1.0, -0.0846), (0.7, -1.0, -1.0), (0.7, -1.0, -0.0846), (-0.7, 1.0, -0.0846), (-1.0, 1.0, -0.0846), (1.0, -1.0, -0.0846), (1.0, 1.0, -0.0846), (0.0, 1.0, -0.0846)], [], [(0, 1, 3, 28, 2), (17, 9, 30, 6), (6, 30, 29, 4), (14, 19, 12, 1, 0), (17, 6, 4, 16), (13, 3, 1, 12), (15, 8, 10, 18), (21, 19, 24, 23), (2, 28, 27, 11), (2, 11, 14, 0), (8, 13, 12, 10), (20, 21, 23, 26), (4, 29, 20, 16), (7, 15, 18, 5), (9, 31, 8, 15), (21, 20, 18, 10), (19, 21, 10, 12), (19, 14, 22, 24), (16, 20, 26, 25), (27, 28, 3, 13), (31, 27, 13, 8), (20, 29, 5, 18), (30, 9, 15, 7), (29, 30, 7, 5), (23, 24, 27, 31, 9, 26), (17, 16, 26, 9), (27, 24, 14, 11)])
_uv = me_cube_002.uv_layers.new(name='UVMap')
_uv.uv.foreach_set('vector', [0.375, 0.0, 0.625, 0.0, 0.625, 0.25, 0.4894, 0.25, 0.375, 0.25, 0.375, 0.4625, 0.4894, 0.4625, 0.4894, 0.5, 0.375, 0.5, 0.375, 0.5, 0.4894, 0.5, 0.4894, 0.75, 0.375, 0.75, 0.375, 0.9625, 0.4894, 0.9625, 0.625, 0.9625, 0.625, 1.0, 0.375, 1.0, 0.3375, 0.5, 0.375, 0.5, 0.375, 0.75, 0.3375, 0.75, 0.8375, 0.5, 0.875, 0.5, 0.875, 0.75, 0.8375, 0.75, 0.6625, 0.5, 0.75, 0.5, 0.75, 0.75, 0.6625, 0.75, 0.4894, 0.875, 0.4894, 0.9625, 0.4894, 0.9625, 0.4894, 0.875, 0.375, 0.25, 0.4894, 0.25, 0.4894, 0.2875, 0.375, 0.2875, 0.125, 0.5, 0.1625, 0.5, 0.1625, 0.75, 0.125, 0.75, 0.75, 0.5, 0.8375, 0.5, 0.8375, 0.75, 0.75, 0.75, 0.4894, 0.7875, 0.4894, 0.875, 0.4894, 0.875, 0.4894, 0.7875, 0.375, 0.75, 0.4894, 0.75, 0.4894, 0.7875, 0.375, 0.7875, 0.625, 0.5, 0.6625, 0.5, 0.6625, 0.75, 0.625, 0.75, 0.4894, 0.4625, 0.4894, 0.375, 0.625, 0.375, 0.625, 0.4625, 0.4894, 0.875, 0.4894, 0.7875, 0.625, 0.7875, 0.625, 0.875, 0.4894, 0.9625, 0.4894, 0.875, 0.625, 0.875, 0.625, 0.9625, 0.4894, 0.9625, 0.375, 0.9625, 0.375, 0.9625, 0.4894, 0.9625, 0.375, 0.7875, 0.4894, 0.7875, 0.4894, 0.7875, 0.375, 0.7875, 0.4894, 0.2875, 0.4894, 0.25, 0.625, 0.25, 0.625, 0.2875, 0.4894, 0.375, 0.4894, 0.2875, 0.625, 0.2875, 0.625, 0.375, 0.4894, 0.7875, 0.4894, 0.75, 0.625, 0.75, 0.625, 0.7875, 0.4894, 0.5, 0.4894, 0.4625, 0.625, 0.4625, 0.625, 0.5, 0.4894, 0.75, 0.4894, 0.5, 0.625, 0.5, 0.625, 0.75, 0.4894, 0.875, 0.4894, 0.9625, 0.4894, 0.2875, 0.4894, 0.375, 0.4894, 0.4625, 0.4894, 0.7875, 0.375, 0.4625, 0.3375, 0.75, 0.4894, 0.7875, 0.4894, 0.4625, 0.4894, 0.2875, 0.4894, 0.9625, 0.1625, 0.75, 0.1625, 0.5])
me_cube_002.materials.append(mat_material_003)
me_cube_002.update()
me_cube_003 = bpy.data.meshes.new('Cube.003')
me_cube_003.from_pydata([(-0.26, -31.3, 1.37), (-0.26, -31.3, 3.31), (-0.26, -29.96, 1.37), (-0.26, -29.96, 3.31), (0.26, -31.26, 1.407), (0.26, -31.26, 3.273), (0.26, -30.0, 1.407), (0.26, -30.0, 3.273), (0.26, -29.96, 3.31), (0.26, -29.96, 1.37), (0.26, -31.3, 1.37), (0.26, -31.3, 3.31), (0.217, -30.01, 3.257), (0.217, -30.01, 1.423), (0.217, -31.25, 1.423), (0.217, -31.25, 3.257), (0.217, -30.0, 3.273), (0.217, -30.0, 1.407), (0.217, -31.26, 1.407), (0.217, -31.26, 3.273), (0.284, -30.01, 3.257), (0.284, -30.01, 1.423), (0.284, -31.25, 1.423), (0.284, -31.25, 3.257)], [], [(0, 1, 3, 2), (2, 3, 8, 9), (7, 5, 19, 16), (10, 11, 1, 0), (2, 9, 10, 0), (8, 3, 1, 11), (7, 6, 9, 8), (6, 4, 10, 9), (5, 7, 8, 11), (4, 5, 11, 10), (12, 15, 23, 20), (6, 7, 16, 17), (5, 4, 18, 19), (4, 6, 17, 18), (12, 13, 17, 16), (13, 14, 18, 17), (15, 12, 16, 19), (14, 15, 19, 18), (21, 20, 23, 22), (13, 12, 20, 21), (15, 14, 22, 23), (14, 13, 21, 22)])
_uv = me_cube_003.uv_layers.new(name='UVMap')
_uv.uv.foreach_set('vector', [0.375, 0.0, 0.625, 0.0, 0.625, 0.25, 0.375, 0.25, 0.375, 0.25, 0.625, 0.25, 0.625, 0.5, 0.375, 0.5, 0.6202, 0.507, 0.6202, 0.743, 0.6202, 0.743, 0.6202, 0.507, 0.375, 0.75, 0.625, 0.75, 0.625, 1.0, 0.375, 1.0, 0.125, 0.5, 0.375, 0.5, 0.375, 0.75, 0.125, 0.75, 0.625, 0.5, 0.875, 0.5, 0.875, 0.75, 0.625, 0.75, 0.6202, 0.507, 0.3798, 0.507, 0.375, 0.5, 0.625, 0.5, 0.3798, 0.507, 0.3798, 0.743, 0.375, 0.75, 0.375, 0.5, 0.6202, 0.743, 0.6202, 0.507, 0.625, 0.5, 0.625, 0.75, 0.3798, 0.743, 0.6202, 0.743, 0.625, 0.75, 0.375, 0.75, 0.6182, 0.5098, 0.6182, 0.7402, 0.6182, 0.7402, 0.6182, 0.5098, 0.3798, 0.507, 0.6202, 0.507, 0.6202, 0.507, 0.3798, 0.507, 0.6202, 0.743, 0.3798, 0.743, 0.3798, 0.743, 0.6202, 0.743, 0.3798, 0.743, 0.3798, 0.507, 0.3798, 0.507, 0.3798, 0.743, 0.6182, 0.5098, 0.3818, 0.5098, 0.3798, 0.507, 0.6202, 0.507, 0.3818, 0.5098, 0.3818, 0.7402, 0.3798, 0.743, 0.3798, 0.507, 0.6182, 0.7402, 0.6182, 0.5098, 0.6202, 0.507, 0.6202, 0.743, 0.3818, 0.7402, 0.6182, 0.7402, 0.6202, 0.743, 0.3798, 0.743, 0.3818, 0.5098, 0.6182, 0.5098, 0.6182, 0.7402, 0.3818, 0.7402, 0.3818, 0.5098, 0.6182, 0.5098, 0.6182, 0.5098, 0.3818, 0.5098, 0.6182, 0.7402, 0.3818, 0.7402, 0.3818, 0.7402, 0.6182, 0.7402, 0.3818, 0.7402, 0.3818, 0.5098, 0.3818, 0.5098, 0.3818, 0.7402])
me_cube_003.materials.append(mat_material_002)
me_cube_003.update()
me_cylinder = bpy.data.meshes.new('Cylinder')
me_cylinder.from_pydata([(0.0, 1.0, -1.0), (0.0, 1.0, 1.0), (0.1951, 0.9808, -1.0), (0.1951, 0.9808, 1.0), (0.3827, 0.9239, -1.0), (0.3827, 0.9239, 1.0), (0.5556, 0.8315, -1.0), (0.5556, 0.8315, 1.0), (0.7071, 0.7071, -1.0), (0.7071, 0.7071, 1.0), (0.8315, 0.5556, -1.0), (0.8315, 0.5556, 1.0), (0.9239, 0.3827, -1.0), (0.9239, 0.3827, 1.0), (0.9808, 0.1951, -1.0), (0.9808, 0.1951, 1.0), (1.0, 0.0, -1.0), (1.0, 0.0, 1.0), (0.9808, -0.1951, -1.0), (0.9808, -0.1951, 1.0), (0.9239, -0.3827, -1.0), (0.9239, -0.3827, 1.0), (0.8315, -0.5556, -1.0), (0.8315, -0.5556, 1.0), (0.7071, -0.7071, -1.0), (0.7071, -0.7071, 1.0), (0.5556, -0.8315, -1.0), (0.5556, -0.8315, 1.0), (0.3827, -0.9239, -1.0), (0.3827, -0.9239, 1.0), (0.1951, -0.9808, -1.0), (0.1951, -0.9808, 1.0), (0.0, -1.0, -1.0), (0.0, -1.0, 1.0), (-0.1951, -0.9808, -1.0), (-0.1951, -0.9808, 1.0), (-0.3827, -0.9239, -1.0), (-0.3827, -0.9239, 1.0), (-0.5556, -0.8315, -1.0), (-0.5556, -0.8315, 1.0), (-0.7071, -0.7071, -1.0), (-0.7071, -0.7071, 1.0), (-0.8315, -0.5556, -1.0), (-0.8315, -0.5556, 1.0), (-0.9239, -0.3827, -1.0), (-0.9239, -0.3827, 1.0), (-0.9808, -0.1951, -1.0), (-0.9808, -0.1951, 1.0), (-1.0, 0.0, -1.0), (-1.0, 0.0, 1.0), (-0.9808, 0.1951, -1.0), (-0.9808, 0.1951, 1.0), (-0.9239, 0.3827, -1.0), (-0.9239, 0.3827, 1.0), (-0.8315, 0.5556, -1.0), (-0.8315, 0.5556, 1.0), (-0.7071, 0.7071, -1.0), (-0.7071, 0.7071, 1.0), (-0.5556, 0.8315, -1.0), (-0.5556, 0.8315, 1.0), (-0.3827, 0.9239, -1.0), (-0.3827, 0.9239, 1.0), (-0.1951, 0.9808, -1.0), (-0.1951, 0.9808, 1.0)], [], [(0, 1, 3, 2), (2, 3, 5, 4), (4, 5, 7, 6), (6, 7, 9, 8), (8, 9, 11, 10), (10, 11, 13, 12), (12, 13, 15, 14), (14, 15, 17, 16), (16, 17, 19, 18), (18, 19, 21, 20), (20, 21, 23, 22), (22, 23, 25, 24), (24, 25, 27, 26), (26, 27, 29, 28), (28, 29, 31, 30), (30, 31, 33, 32), (32, 33, 35, 34), (34, 35, 37, 36), (36, 37, 39, 38), (38, 39, 41, 40), (40, 41, 43, 42), (42, 43, 45, 44), (44, 45, 47, 46), (46, 47, 49, 48), (48, 49, 51, 50), (50, 51, 53, 52), (52, 53, 55, 54), (54, 55, 57, 56), (56, 57, 59, 58), (58, 59, 61, 60), (3, 1, 63, 61, 59, 57, 55, 53, 51, 49, 47, 45, 43, 41, 39, 37, 35, 33, 31, 29, 27, 25, 23, 21, 19, 17, 15, 13, 11, 9, 7, 5), (60, 61, 63, 62), (62, 63, 1, 0), (0, 2, 4, 6, 8, 10, 12, 14, 16, 18, 20, 22, 24, 26, 28, 30, 32, 34, 36, 38, 40, 42, 44, 46, 48, 50, 52, 54, 56, 58, 60, 62)])
_uv = me_cylinder.uv_layers.new(name='UVMap')
_uv.uv.foreach_set('vector', [1.0, 0.5, 1.0, 1.0, 0.9688, 1.0, 0.9688, 0.5, 0.9688, 0.5, 0.9688, 1.0, 0.9375, 1.0, 0.9375, 0.5, 0.9375, 0.5, 0.9375, 1.0, 0.9062, 1.0, 0.9062, 0.5, 0.9062, 0.5, 0.9062, 1.0, 0.875, 1.0, 0.875, 0.5, 0.875, 0.5, 0.875, 1.0, 0.8438, 1.0, 0.8438, 0.5, 0.8438, 0.5, 0.8438, 1.0, 0.8125, 1.0, 0.8125, 0.5, 0.8125, 0.5, 0.8125, 1.0, 0.7812, 1.0, 0.7812, 0.5, 0.7812, 0.5, 0.7812, 1.0, 0.75, 1.0, 0.75, 0.5, 0.75, 0.5, 0.75, 1.0, 0.7188, 1.0, 0.7188, 0.5, 0.7188, 0.5, 0.7188, 1.0, 0.6875, 1.0, 0.6875, 0.5, 0.6875, 0.5, 0.6875, 1.0, 0.6562, 1.0, 0.6562, 0.5, 0.6562, 0.5, 0.6562, 1.0, 0.625, 1.0, 0.625, 0.5, 0.625, 0.5, 0.625, 1.0, 0.5938, 1.0, 0.5938, 0.5, 0.5938, 0.5, 0.5938, 1.0, 0.5625, 1.0, 0.5625, 0.5, 0.5625, 0.5, 0.5625, 1.0, 0.5312, 1.0, 0.5312, 0.5, 0.5312, 0.5, 0.5312, 1.0, 0.5, 1.0, 0.5, 0.5, 0.5, 0.5, 0.5, 1.0, 0.4688, 1.0, 0.4688, 0.5, 0.4688, 0.5, 0.4688, 1.0, 0.4375, 1.0, 0.4375, 0.5, 0.4375, 0.5, 0.4375, 1.0, 0.4062, 1.0, 0.4062, 0.5, 0.4062, 0.5, 0.4062, 1.0, 0.375, 1.0, 0.375, 0.5, 0.375, 0.5, 0.375, 1.0, 0.3438, 1.0, 0.3438, 0.5, 0.3438, 0.5, 0.3438, 1.0, 0.3125, 1.0, 0.3125, 0.5, 0.3125, 0.5, 0.3125, 1.0, 0.2812, 1.0, 0.2812, 0.5, 0.2812, 0.5, 0.2812, 1.0, 0.25, 1.0, 0.25, 0.5, 0.25, 0.5, 0.25, 1.0, 0.2188, 1.0, 0.2188, 0.5, 0.2188, 0.5, 0.2188, 1.0, 0.1875, 1.0, 0.1875, 0.5, 0.1875, 0.5, 0.1875, 1.0, 0.1562, 1.0, 0.1562, 0.5, 0.1562, 0.5, 0.1562, 1.0, 0.125, 1.0, 0.125, 0.5, 0.125, 0.5, 0.125, 1.0, 0.09375, 1.0, 0.09375, 0.5, 0.09375, 0.5, 0.09375, 1.0, 0.0625, 1.0, 0.0625, 0.5, 0.2968, 0.4854, 0.25, 0.49, 0.2032, 0.4854, 0.1582, 0.4717, 0.1167, 0.4496, 0.08029, 0.4197, 0.05045, 0.3833, 0.02827, 0.3418, 0.01461, 0.2968, 0.01, 0.25, 0.01461, 0.2032, 0.02827, 0.1582, 0.05045, 0.1167, 0.08029, 0.08029, 0.1167, 0.05045, 0.1582, 0.02827, 0.2032, 0.01461, 0.25, 0.01, 0.2968, 0.01461, 0.3418, 0.02827, 0.3833, 0.05045, 0.4197, 0.08029, 0.4496, 0.1167, 0.4717, 0.1582, 0.4854, 0.2032, 0.49, 0.25, 0.4854, 0.2968, 0.4717, 0.3418, 0.4496, 0.3833, 0.4197, 0.4197, 0.3833, 0.4496, 0.3418, 0.4717, 0.0625, 0.5, 0.0625, 1.0, 0.03125, 1.0, 0.03125, 0.5, 0.03125, 0.5, 0.03125, 1.0, 0.0, 1.0, 0.0, 0.5, 0.75, 0.49, 0.7968, 0.4854, 0.8418, 0.4717, 0.8833, 0.4496, 0.9197, 0.4197, 0.9496, 0.3833, 0.9717, 0.3418, 0.9854, 0.2968, 0.99, 0.25, 0.9854, 0.2032, 0.9717, 0.1582, 0.9496, 0.1167, 0.9197, 0.08029, 0.8833, 0.05045, 0.8418, 0.02827, 0.7968, 0.01461, 0.75, 0.01, 0.7032, 0.01461, 0.6582, 0.02827, 0.6167, 0.05045, 0.5803, 0.08029, 0.5504, 0.1167, 0.5283, 0.1582, 0.5146, 0.2032, 0.51, 0.25, 0.5146, 0.2968, 0.5283, 0.3418, 0.5504, 0.3833, 0.5803, 0.4197, 0.6167, 0.4496, 0.6582, 0.4717, 0.7032, 0.4854])
me_cylinder.materials.append(mat_material_001)
me_cylinder.update()

# ---- objects
ob_cube_001 = bpy.data.objects.new('Cube.001', me_cube_001)
ob_cube_002 = bpy.data.objects.new('Cube.002', me_cube_002)
ob_cube_003 = bpy.data.objects.new('Cube.003', me_cube_003)
ob_cylinder = bpy.data.objects.new('Cylinder', me_cylinder)

# ---- transforms, parenting, visibility, modifiers, constraints
ob_cube_001.location = (0.0, -9.7, 0.0)
ob_cube_001.scale = (0.03, 0.03, 3.0)
ob_cube_002.location = (0.0, -10.0, 3.05)
ob_cube_002.scale = (0.2, 20.0, 0.2)
ob_cube_003.location = (0.0, 0.0, 0.0)
ob_cylinder.location = (0.28, -30.08, 2.37)
ob_cylinder.rotation_euler = (0.0, 1.571, 0.0)
ob_cylinder.scale = (0.03, 0.03, 0.02)

# ---- collection membership
col_collection.objects.link(ob_cube_001)
col_collection.objects.link(ob_cube_002)
col_collection.objects.link(ob_cube_003)
col_collection.objects.link(ob_cylinder)

# ---- scene / render settings (as saved in the file)
scene.frame_start = 1; scene.frame_end = 250; scene.frame_set(1)
scene.render.engine = 'BLENDER_EEVEE_NEXT'
bpy.context.view_layer.update()

# ---- added for rendering (the .blend has no active camera and no usable light): camera, sun
cam_auto = bpy.data.cameras.new('AutoCamera')
cam_auto.lens = 50.0
cam_auto.sensor_width = 36.0
cam_auto.clip_end = 1000.0
ob_auto_camera = bpy.data.objects.new('AutoCamera', cam_auto)
scene.collection.objects.link(ob_auto_camera)
ob_auto_camera.location = (38.6787, -57.0404, 31.0819)
ob_auto_camera.rotation_euler = (1.09748, -7.21219e-08, 0.694738)
scene.camera = ob_auto_camera
light_auto_sun = bpy.data.lights.new('AutoSun', 'SUN')
light_auto_sun.energy = 3.0
light_auto_sun.angle = 0.0523599
ob_auto_sun = bpy.data.objects.new('AutoSun', light_auto_sun)
scene.collection.objects.link(ob_auto_sun)
ob_auto_sun.rotation_euler = (0.872665, 0.174533, 0.523599)
bpy.context.view_layer.update()
